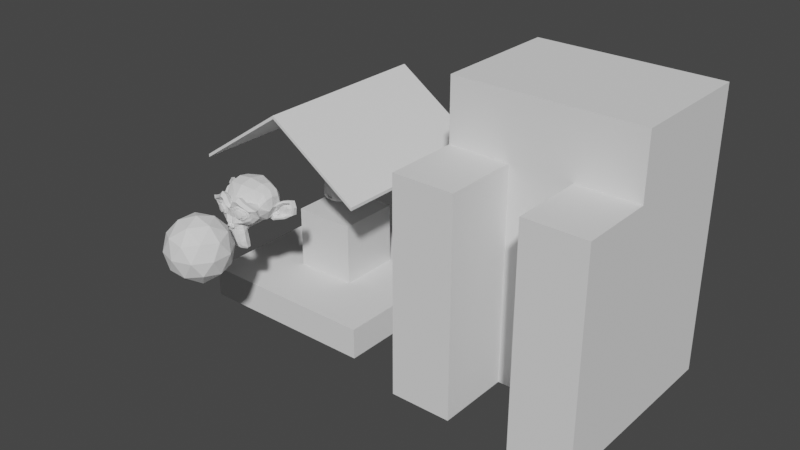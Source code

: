 # Source: untitled.blend  (saved by Blender 2.80.75; exported with 4.5.12 LTS)
import bpy
from mathutils import Matrix  # noqa: F401  (used for matrix-valued properties, if any)

bpy.ops.wm.read_factory_settings(use_empty=True)
scene = bpy.context.scene
scene.name = 'Scene'

# ---- collections
col_ifcproject_my_project = bpy.data.collections.new('IfcProject/My project'); scene.collection.children.link(col_ifcproject_my_project)
col_ifcsite_my_site = bpy.data.collections.new('IfcSite/My site'); col_ifcproject_my_project.children.link(col_ifcsite_my_site)
col_ifcbuilding_my_building = bpy.data.collections.new('IfcBuilding/My building'); col_ifcsite_my_site.children.link(col_ifcbuilding_my_building)
col_ifcbuildingstorey_ground_floor = bpy.data.collections.new('IfcBuildingStorey/Ground floor'); col_ifcbuilding_my_building.children.link(col_ifcbuildingstorey_ground_floor)
col_ifcbuildingstorey_level_1 = bpy.data.collections.new('IfcBuildingStorey/Level 1'); col_ifcbuilding_my_building.children.link(col_ifcbuildingstorey_level_1)
col_ifcbuildingstorey_level_2 = bpy.data.collections.new('IfcBuildingStorey/Level 2'); col_ifcbuilding_my_building.children.link(col_ifcbuildingstorey_level_2)
col_ifcbuilding_another_building = bpy.data.collections.new('IfcBuilding/Another building'); col_ifcsite_my_site.children.link(col_ifcbuilding_another_building)
col_ifctypeproduct = bpy.data.collections.new('IfcTypeProduct'); scene.collection.children.link(col_ifctypeproduct)

# ---- materials (node trees are filled in below, after node groups)
mat_material = bpy.data.materials.new('Material')
mat_material.alpha_threshold = 0.0
mat_material.use_transparent_shadow = False
mat_material.line_color = (0.0, 0.0, 0.0, 1.0)

# ---- material node trees
mat_material.use_nodes = True; mat_material.node_tree.nodes.clear()
_N = mat_material.node_tree.nodes; _L = mat_material.node_tree.links
n0 = _N.new('ShaderNodeOutputMaterial'); n0.name = 'Material Output'; n0.location = (300, 300)
n1 = _N.new('ShaderNodeBsdfPrincipled'); n1.name = 'Principled BSDF'; n1.location = (10, 300)
n1.distribution = 'GGX'
n1.subsurface_method = 'BURLEY'
n1.inputs[2].default_value = 0.4
n1.inputs[3].default_value = 1.45
n1.inputs[27].default_value = (0.0, 0.0, 0.0, 1.0)
n1.inputs[28].default_value = 1.0
_L.new(n1.outputs[0], n0.inputs[0])
n0.is_active_output = True

# ---- world
world_world = bpy.data.worlds.new('World'); scene.world = world_world
world_world.use_nodes = True; world_world.node_tree.nodes.clear()
_N = world_world.node_tree.nodes; _L = world_world.node_tree.links
n0 = _N.new('ShaderNodeOutputWorld'); n0.name = 'World Output'; n0.location = (300, 300)
n1 = _N.new('ShaderNodeBackground'); n1.name = 'Background'; n1.location = (10, 300)
n1.inputs[0].default_value = (0.05088, 0.05088, 0.05088, 1.0)
_L.new(n1.outputs[0], n0.inputs[0])
n0.is_active_output = True
world_world.color = (0.05088, 0.05088, 0.05088)
world_world.use_sun_shadow = False
world_world.sun_shadow_jitter_overblur = 0.0

# ---- meshes
me_cube = bpy.data.meshes.new('Cube')
me_cube.from_pydata([(1.0, 1.0, 1.0), (1.0, 1.0, -1.0), (1.0, -1.0, 1.0), (1.0, -1.0, -1.0), (-1.0, 1.0, 1.0), (-1.0, 1.0, -1.0), (-1.0, -1.0, 1.0), (-1.0, -1.0, -1.0)], [], [(0, 4, 6, 2), (3, 2, 6, 7), (7, 6, 4, 5), (5, 1, 3, 7), (1, 0, 2, 3), (5, 4, 0, 1)])
_uv = me_cube.uv_layers.new(name='UVMap')
_uv.uv.foreach_set('vector', [0.375, 0.0, 0.625, 0.0, 0.625, 0.25, 0.375, 0.25, 0.375, 0.25, 0.625, 0.25, 0.625, 0.5, 0.375, 0.5, 0.375, 0.5, 0.625, 0.5, 0.625, 0.75, 0.375, 0.75, 0.375, 0.75, 0.625, 0.75, 0.625, 1.0, 0.375, 1.0, 0.125, 0.5, 0.375, 0.5, 0.375, 0.75, 0.125, 0.75, 0.625, 0.5, 0.875, 0.5, 0.875, 0.75, 0.625, 0.75])
me_cube.materials.append(mat_material)
me_cube.use_remesh_preserve_volume = False
me_cube.use_remesh_preserve_attributes = False
me_cube.use_mirror_vertex_groups = False
me_cube.update()
me_plane = bpy.data.meshes.new('Plane')
me_plane.from_pydata([(-2.939, -2.939, -1.0), (2.939, -2.939, -1.0), (-2.939, 2.939, -1.0), (2.939, 2.939, -1.0), (-2.939, -2.939, -2.0), (2.939, -2.939, -2.0), (-2.939, 2.939, -2.0), (2.939, 2.939, -2.0)], [], [(0, 1, 3, 2), (4, 6, 7, 5), (2, 6, 4, 0), (3, 7, 6, 2), (0, 4, 5, 1), (1, 5, 7, 3)])
_uv = me_plane.uv_layers.new(name='UVMap')
_uv.uv.foreach_set('vector', [0.0, 0.0, 1.0, 0.0, 1.0, 1.0, 0.0, 1.0, 0.0, 0.0, 0.0, 1.0, 1.0, 1.0, 1.0, 0.0, 0.0, 1.0, 0.0, 1.0, 0.0, 0.0, 0.0, 0.0, 1.0, 1.0, 1.0, 1.0, 0.0, 1.0, 0.0, 1.0, 0.0, 0.0, 0.0, 0.0, 1.0, 0.0, 1.0, 0.0, 1.0, 0.0, 1.0, 0.0, 1.0, 1.0, 1.0, 1.0])
me_plane.use_remesh_preserve_volume = False
me_plane.use_remesh_preserve_attributes = False
me_plane.use_mirror_vertex_groups = False
me_plane.update()
me_suzanne = bpy.data.meshes.new('Suzanne')
me_suzanne.from_pydata([(0.4375, -0.7656, 2.589), (-0.4375, -0.7656, 2.589), (0.5, -0.6875, 2.519), (-0.5, -0.6875, 2.519), (0.5469, -0.5781, 2.48), (-0.5469, -0.5781, 2.48), (0.3516, -0.6172, 2.402), (-0.3516, -0.6172, 2.402), (0.3516, -0.7188, 2.456), (-0.3516, -0.7188, 2.456), (0.3516, -0.7812, 2.558), (-0.3516, -0.7812, 2.558), (0.2734, -0.7969, 2.589), (-0.2734, -0.7969, 2.589), (0.2031, -0.7422, 2.519), (-0.2031, -0.7422, 2.519), (0.1562, -0.6484, 2.48), (-0.1562, -0.6484, 2.48), (0.07812, -0.6562, 2.667), (-0.07812, -0.6562, 2.667), (0.1406, -0.7422, 2.667), (-0.1406, -0.7422, 2.667), (0.2422, -0.7969, 2.667), (-0.2422, -0.7969, 2.667), (0.2734, -0.7969, 2.753), (-0.2734, -0.7969, 2.753), (0.2031, -0.7422, 2.816), (-0.2031, -0.7422, 2.816), (0.1562, -0.6484, 2.863), (-0.1562, -0.6484, 2.863), (0.3516, -0.6172, 2.941), (-0.3516, -0.6172, 2.941), (0.3516, -0.7188, 2.878), (-0.3516, -0.7188, 2.878), (0.3516, -0.7812, 2.785), (-0.3516, -0.7812, 2.785), (0.4375, -0.7656, 2.753), (-0.4375, -0.7656, 2.753), (0.5, -0.6875, 2.816), (-0.5, -0.6875, 2.816), (0.5469, -0.5781, 2.863), (-0.5469, -0.5781, 2.863), (0.625, -0.5625, 2.667), (-0.625, -0.5625, 2.667), (0.5625, -0.6719, 2.667), (-0.5625, -0.6719, 2.667), (0.4688, -0.7578, 2.667), (-0.4688, -0.7578, 2.667), (0.4766, -0.7734, 2.667), (-0.4766, -0.7734, 2.667), (0.4453, -0.7812, 2.761), (-0.4453, -0.7812, 2.761), (0.3516, -0.8047, 2.8), (-0.3516, -0.8047, 2.8), (0.2656, -0.8203, 2.761), (-0.2656, -0.8203, 2.761), (0.2266, -0.8203, 2.667), (-0.2266, -0.8203, 2.667), (0.2656, -0.8203, 2.581), (-0.2656, -0.8203, 2.581), (0.3516, -0.8281, 2.667), (-0.3516, -0.8281, 2.667), (0.3516, -0.8047, 2.542), (-0.3516, -0.8047, 2.542), (0.4453, -0.7812, 2.581), (-0.4453, -0.7812, 2.581), (0.0, -0.7422, 2.855), (0.0, -0.8203, 2.777), (0.0, -0.7344, 1.745), (0.0, -0.7812, 2.105), (0.0, -0.7969, 2.238), (0.0, -0.7188, 1.652), (0.0, -0.6016, 2.831), (0.0, -0.5703, 2.995), (0.0, 0.5469, 3.324), (0.0, 0.8516, 2.988), (0.0, 0.8281, 2.495), (0.0, 0.3516, 2.042), (0.2031, -0.5625, 2.238), (-0.2031, -0.5625, 2.238), (0.3125, -0.5703, 1.988), (-0.3125, -0.5703, 1.988), (0.3516, -0.5703, 1.73), (-0.3516, -0.5703, 1.73), (0.3672, -0.5312, 1.535), (-0.3672, -0.5312, 1.535), (0.3281, -0.5234, 1.48), (-0.3281, -0.5234, 1.48), (0.1797, -0.5547, 1.456), (-0.1797, -0.5547, 1.456), (0.0, -0.5781, 1.441), (0.4375, -0.5312, 2.285), (-0.4375, -0.5312, 2.285), (0.6328, -0.5391, 2.386), (-0.6328, -0.5391, 2.386), (0.8281, -0.4453, 2.574), (-0.8281, -0.4453, 2.574), (0.8594, -0.5938, 2.855), (-0.8594, -0.5938, 2.855), (0.7109, -0.625, 2.91), (-0.7109, -0.625, 2.91), (0.4922, -0.6875, 3.027), (-0.4922, -0.6875, 3.027), (0.3203, -0.7344, 3.183), (-0.3203, -0.7344, 3.183), (0.1562, -0.7578, 3.144), (-0.1562, -0.7578, 3.144), (0.0625, -0.75, 2.917), (-0.0625, -0.75, 2.917), (0.1641, -0.7734, 2.839), (-0.1641, -0.7734, 2.839), (0.125, -0.7656, 2.73), (-0.125, -0.7656, 2.73), (0.2031, -0.7422, 2.519), (-0.2031, -0.7422, 2.519), (0.375, -0.7031, 2.441), (-0.375, -0.7031, 2.441), (0.4922, -0.6719, 2.488), (-0.4922, -0.6719, 2.488), (0.625, -0.6484, 2.613), (-0.625, -0.6484, 2.613), (0.6406, -0.6484, 2.722), (-0.6406, -0.6484, 2.722), (0.6016, -0.6641, 2.8), (-0.6016, -0.6641, 2.8), (0.4297, -0.7188, 2.863), (-0.4297, -0.7188, 2.863), (0.25, -0.7578, 2.894), (-0.25, -0.7578, 2.894), (0.0, -0.7344, 1.66), (0.1094, -0.7344, 1.706), (-0.1094, -0.7344, 1.706), (0.1172, -0.7109, 1.589), (-0.1172, -0.7109, 1.589), (0.0625, -0.6953, 1.542), (-0.0625, -0.6953, 1.542), (0.0, -0.6875, 1.535), (0.0, -0.75, 2.23), (0.0, -0.7422, 2.285), (0.1016, -0.7422, 2.277), (-0.1016, -0.7422, 2.277), (0.125, -0.75, 2.199), (-0.125, -0.75, 2.199), (0.08594, -0.7422, 2.136), (-0.08594, -0.7422, 2.136), (0.3984, -0.6719, 2.378), (-0.3984, -0.6719, 2.378), (0.6172, -0.625, 2.48), (-0.6172, -0.625, 2.48), (0.7266, -0.6016, 2.628), (-0.7266, -0.6016, 2.628), (0.7422, -0.6562, 2.8), (-0.7422, -0.6562, 2.8), (0.6875, -0.7266, 2.839), (-0.6875, -0.7266, 2.839), (0.4375, -0.7969, 2.972), (-0.4375, -0.7969, 2.972), (0.3125, -0.8359, 3.066), (-0.3125, -0.8359, 3.066), (0.2031, -0.8516, 3.042), (-0.2031, -0.8516, 3.042), (0.1016, -0.8438, 2.855), (-0.1016, -0.8438, 2.855), (0.125, -0.8125, 2.324), (-0.125, -0.8125, 2.324), (0.2109, -0.7109, 1.98), (-0.2109, -0.7109, 1.98), (0.25, -0.6875, 1.722), (-0.25, -0.6875, 1.722), (0.2656, -0.6641, 1.605), (-0.2656, -0.6641, 1.605), (0.2344, -0.6328, 1.511), (-0.2344, -0.6328, 1.511), (0.1641, -0.6328, 1.495), (-0.1641, -0.6328, 1.495), (0.0, -0.6406, 1.48), (0.0, -0.7266, 2.472), (0.0, -0.7656, 2.636), (0.3281, -0.7422, 2.902), (-0.3281, -0.7422, 2.902), (0.1641, -0.75, 2.566), (-0.1641, -0.75, 2.566), (0.1328, -0.7578, 2.636), (-0.1328, -0.7578, 2.636), (0.1172, -0.7344, 1.738), (-0.1172, -0.7344, 1.738), (0.07812, -0.75, 1.98), (-0.07812, -0.75, 1.98), (0.0, -0.75, 1.98), (0.0, -0.7422, 2.097), (0.09375, -0.7812, 2.152), (-0.09375, -0.7812, 2.152), (0.1328, -0.7969, 2.199), (-0.1328, -0.7969, 2.199), (0.1094, -0.7812, 2.292), (-0.1094, -0.7812, 2.292), (0.03906, -0.7812, 2.3), (-0.03906, -0.7812, 2.3), (0.0, -0.8281, 2.222), (0.04688, -0.8125, 2.277), (-0.04688, -0.8125, 2.277), (0.09375, -0.8125, 2.269), (-0.09375, -0.8125, 2.269), (0.1094, -0.8281, 2.199), (-0.1094, -0.8281, 2.199), (0.07812, -0.8047, 2.175), (-0.07812, -0.8047, 2.175), (0.0, -0.8047, 2.136), (0.2578, -0.5547, 2.113), (-0.2578, -0.5547, 2.113), (0.1641, -0.7109, 2.183), (-0.1641, -0.7109, 2.183), (0.1797, -0.7109, 2.113), (-0.1797, -0.7109, 2.113), (0.2344, -0.5547, 2.175), (-0.2344, -0.5547, 2.175), (0.0, -0.6875, 1.55), (0.04688, -0.6875, 1.558), (-0.04688, -0.6875, 1.558), (0.09375, -0.7109, 1.605), (-0.09375, -0.7109, 1.605), (0.09375, -0.7266, 1.683), (-0.09375, -0.7266, 1.683), (0.0, -0.6562, 1.644), (0.09375, -0.6641, 1.675), (-0.09375, -0.6641, 1.675), (0.09375, -0.6406, 1.613), (-0.09375, -0.6406, 1.613), (0.04688, -0.6328, 1.574), (-0.04688, -0.6328, 1.574), (0.0, -0.6328, 1.566), (0.1719, -0.7812, 2.644), (-0.1719, -0.7812, 2.644), (0.1875, -0.7734, 2.581), (-0.1875, -0.7734, 2.581), (0.3359, -0.7578, 2.855), (-0.3359, -0.7578, 2.855), (0.2734, -0.7734, 2.847), (-0.2734, -0.7734, 2.847), (0.4219, -0.7734, 2.824), (-0.4219, -0.7734, 2.824), (0.5625, -0.6953, 2.777), (-0.5625, -0.6953, 2.777), (0.5859, -0.6875, 2.714), (-0.5859, -0.6875, 2.714), (0.5781, -0.6797, 2.62), (-0.5781, -0.6797, 2.62), (0.4766, -0.7188, 2.527), (-0.4766, -0.7188, 2.527), (0.375, -0.7422, 2.488), (-0.375, -0.7422, 2.488), (0.2266, -0.7812, 2.535), (-0.2266, -0.7812, 2.535), (0.1797, -0.7812, 2.722), (-0.1797, -0.7812, 2.722), (0.2109, -0.7812, 2.8), (-0.2109, -0.7812, 2.8), (0.2344, -0.7578, 2.785), (-0.2344, -0.7578, 2.785), (0.1953, -0.7578, 2.722), (-0.1953, -0.7578, 2.722), (0.2422, -0.7578, 2.55), (-0.2422, -0.7578, 2.55), (0.375, -0.7266, 2.511), (-0.375, -0.7266, 2.511), (0.4609, -0.7031, 2.542), (-0.4609, -0.7031, 2.542), (0.5469, -0.6719, 2.636), (-0.5469, -0.6719, 2.636), (0.5547, -0.6719, 2.706), (-0.5547, -0.6719, 2.706), (0.5312, -0.6797, 2.761), (-0.5312, -0.6797, 2.761), (0.4141, -0.75, 2.816), (-0.4141, -0.75, 2.816), (0.2812, -0.7656, 2.824), (-0.2812, -0.7656, 2.824), (0.3359, -0.75, 2.831), (-0.3359, -0.75, 2.831), (0.2031, -0.75, 2.597), (-0.2031, -0.75, 2.597), (0.1953, -0.75, 2.652), (-0.1953, -0.75, 2.652), (0.1094, -0.6094, 2.886), (-0.1094, -0.6094, 2.886), (0.1953, -0.6172, 3.089), (-0.1953, -0.6172, 3.089), (0.3359, -0.5938, 3.113), (-0.3359, -0.5938, 3.113), (0.4844, -0.5547, 2.98), (-0.4844, -0.5547, 2.98), (0.6797, -0.4922, 2.878), (-0.6797, -0.4922, 2.878), (0.7969, -0.4609, 2.831), (-0.7969, -0.4609, 2.831), (0.7734, -0.375, 2.589), (-0.7734, -0.375, 2.589), (0.6016, -0.4141, 2.425), (-0.6016, -0.4141, 2.425), (0.4375, -0.4688, 2.331), (-0.4375, -0.4688, 2.331), (0.0, -0.2891, 3.324), (0.0, 0.07812, 3.41), (0.0, 0.6719, 2.23), (0.0, -0.1875, 1.964), (0.0, -0.4609, 1.449), (0.0, -0.3438, 1.62), (0.0, -0.3203, 1.855), (0.0, -0.2812, 1.941), (0.8516, -0.05469, 2.66), (-0.8516, -0.05469, 2.66), (0.8594, 0.04688, 2.745), (-0.8594, 0.04688, 2.745), (0.7734, 0.4375, 2.691), (-0.7734, 0.4375, 2.691), (0.4609, 0.7031, 2.863), (-0.4609, 0.7031, 2.863), (0.7344, -0.07031, 2.378), (-0.7344, -0.07031, 2.378), (0.5938, 0.1641, 2.3), (-0.5938, 0.1641, 2.3), (0.6406, 0.4297, 2.417), (-0.6406, 0.4297, 2.417), (0.3359, 0.6641, 2.48), (-0.3359, 0.6641, 2.48), (0.2344, -0.4062, 2.074), (-0.2344, -0.4062, 2.074), (0.1797, -0.2578, 2.011), (-0.1797, -0.2578, 2.011), (0.2891, -0.3828, 1.714), (-0.2891, -0.3828, 1.714), (0.25, -0.3906, 1.925), (-0.25, -0.3906, 1.925), (0.3281, -0.3984, 1.511), (-0.3281, -0.3984, 1.511), (0.1406, -0.3672, 1.667), (-0.1406, -0.3672, 1.667), (0.125, -0.3594, 1.886), (-0.125, -0.3594, 1.886), (0.1641, -0.4375, 1.48), (-0.1641, -0.4375, 1.48), (0.2188, -0.4297, 2.144), (-0.2188, -0.4297, 2.144), (0.2109, -0.4688, 2.199), (-0.2109, -0.4688, 2.199), (0.2031, -0.5, 2.253), (-0.2031, -0.5, 2.253), (0.2109, -0.1641, 2.035), (-0.2109, -0.1641, 2.035), (0.2969, 0.2656, 2.113), (-0.2969, 0.2656, 2.113), (0.3438, 0.5391, 2.277), (-0.3438, 0.5391, 2.277), (0.4531, 0.3828, 3.292), (-0.4531, 0.3828, 3.292), (0.4531, 0.07031, 3.355), (-0.4531, 0.07031, 3.355), (0.4531, -0.2344, 3.277), (-0.4531, -0.2344, 3.277), (0.4609, -0.4297, 2.949), (-0.4609, -0.4297, 2.949), (0.7266, -0.3359, 2.831), (-0.7266, -0.3359, 2.831), (0.6328, -0.2812, 2.878), (-0.6328, -0.2812, 2.878), (0.6406, -0.05469, 3.128), (-0.6406, -0.05469, 3.128), (0.7969, -0.125, 2.988), (-0.7969, -0.125, 2.988), (0.7969, 0.1172, 3.042), (-0.7969, 0.1172, 3.042), (0.6406, 0.1953, 3.175), (-0.6406, 0.1953, 3.175), (0.6406, 0.4453, 3.105), (-0.6406, 0.4453, 3.105), (0.7969, 0.3594, 2.964), (-0.7969, 0.3594, 2.964), (0.6172, 0.5859, 2.753), (-0.6172, 0.5859, 2.753), (0.4844, 0.5469, 2.449), (-0.4844, 0.5469, 2.449), (0.8203, 0.2031, 2.753), (-0.8203, 0.2031, 2.753), (0.4062, -0.1484, 2.253), (-0.4062, -0.1484, 2.253), (0.4297, 0.2109, 2.23), (-0.4297, 0.2109, 2.23), (0.8906, 0.2344, 2.831), (-0.8906, 0.2344, 2.831), (0.7734, 0.125, 2.285), (-0.7734, 0.125, 2.285), (1.039, 0.3281, 2.324), (-1.039, 0.3281, 2.324), (1.281, 0.4297, 2.48), (-1.281, 0.4297, 2.48), (1.352, 0.4219, 2.745), (-1.352, 0.4219, 2.745), (1.234, 0.4219, 2.933), (-1.234, 0.4219, 2.933), (1.023, 0.3125, 2.902), (-1.023, 0.3125, 2.902), (1.016, 0.2891, 2.839), (-1.016, 0.2891, 2.839), (1.188, 0.3906, 2.863), (-1.188, 0.3906, 2.863), (1.266, 0.4062, 2.714), (-1.266, 0.4062, 2.714), (1.211, 0.4062, 2.503), (-1.211, 0.4062, 2.503), (1.031, 0.3047, 2.386), (-1.031, 0.3047, 2.386), (0.8281, 0.1328, 2.355), (-0.8281, 0.1328, 2.355), (0.9219, 0.2188, 2.785), (-0.9219, 0.2188, 2.785), (0.9453, 0.2891, 2.73), (-0.9453, 0.2891, 2.73), (0.8828, 0.2109, 2.402), (-0.8828, 0.2109, 2.402), (1.039, 0.3672, 2.425), (-1.039, 0.3672, 2.425), (1.188, 0.4453, 2.519), (-1.188, 0.4453, 2.519), (1.234, 0.4453, 2.675), (-1.234, 0.4453, 2.675), (1.172, 0.4375, 2.785), (-1.172, 0.4375, 2.785), (1.023, 0.3594, 2.769), (-1.023, 0.3594, 2.769), (0.8438, 0.2109, 2.714), (-0.8438, 0.2109, 2.714), (0.8359, 0.2734, 2.597), (-0.8359, 0.2734, 2.597), (0.7578, 0.2734, 2.519), (-0.7578, 0.2734, 2.519), (0.8203, 0.2734, 2.511), (-0.8203, 0.2734, 2.511), (0.8438, 0.2734, 2.441), (-0.8438, 0.2734, 2.441), (0.8125, 0.2734, 2.41), (-0.8125, 0.2734, 2.41), (0.7266, 0.07031, 2.425), (-0.7266, 0.07031, 2.425), (0.7188, 0.1719, 2.402), (-0.7188, 0.1719, 2.402), (0.7188, 0.1875, 2.464), (-0.7188, 0.1875, 2.464), (0.7969, 0.2109, 2.628), (-0.7969, 0.2109, 2.628), (0.8906, 0.2656, 2.667), (-0.8906, 0.2656, 2.667), (0.8906, 0.3203, 2.66), (-0.8906, 0.3203, 2.66), (0.8125, 0.3203, 2.41), (-0.8125, 0.3203, 2.41), (0.8516, 0.3203, 2.441), (-0.8516, 0.3203, 2.441), (0.8281, 0.3203, 2.503), (-0.8281, 0.3203, 2.503), (0.7656, 0.3203, 2.519), (-0.7656, 0.3203, 2.519), (0.8438, 0.3203, 2.597), (-0.8438, 0.3203, 2.597), (1.039, 0.4141, 2.753), (-1.039, 0.4141, 2.753), (1.188, 0.4844, 2.769), (-1.188, 0.4844, 2.769), (1.258, 0.4922, 2.667), (-1.258, 0.4922, 2.667), (1.211, 0.4844, 2.511), (-1.211, 0.4844, 2.511), (1.047, 0.4219, 2.425), (-1.047, 0.4219, 2.425), (0.8828, 0.2656, 2.41), (-0.8828, 0.2656, 2.41), (0.9531, 0.3438, 2.714), (-0.9531, 0.3438, 2.714), (0.8906, 0.3281, 2.535), (-0.8906, 0.3281, 2.535), (0.9375, 0.3359, 2.488), (-0.9375, 0.3359, 2.488), (1.0, 0.3672, 2.55), (-1.0, 0.3672, 2.55), (0.9609, 0.3516, 2.597), (-0.9609, 0.3516, 2.597), (1.016, 0.375, 2.66), (-1.016, 0.375, 2.66), (1.055, 0.3828, 2.613), (-1.055, 0.3828, 2.613), (1.109, 0.3906, 2.636), (-1.109, 0.3906, 2.636), (1.086, 0.3906, 2.699), (-1.086, 0.3906, 2.699), (1.023, 0.4844, 2.863), (-1.023, 0.4844, 2.863), (1.25, 0.5469, 2.894), (-1.25, 0.5469, 2.894), (1.367, 0.5, 2.722), (-1.367, 0.5, 2.722), (1.312, 0.5312, 2.48), (-1.312, 0.5312, 2.48), (1.039, 0.4922, 2.339), (-1.039, 0.4922, 2.339), (0.7891, 0.3281, 2.3), (-0.7891, 0.3281, 2.3), (0.8594, 0.3828, 2.808), (-0.8594, 0.3828, 2.808)], [], [(46, 0, 2, 44), (3, 1, 47, 45), (44, 2, 4, 42), (5, 3, 45, 43), (2, 8, 6, 4), (7, 9, 3, 5), (0, 10, 8, 2), (9, 11, 1, 3), (10, 12, 14, 8), (15, 13, 11, 9), (8, 14, 16, 6), (17, 15, 9, 7), (14, 20, 18, 16), (19, 21, 15, 17), (12, 22, 20, 14), (21, 23, 13, 15), (22, 24, 26, 20), (27, 25, 23, 21), (20, 26, 28, 18), (29, 27, 21, 19), (26, 32, 30, 28), (31, 33, 27, 29), (24, 34, 32, 26), (33, 35, 25, 27), (34, 36, 38, 32), (39, 37, 35, 33), (32, 38, 40, 30), (41, 39, 33, 31), (38, 44, 42, 40), (43, 45, 39, 41), (36, 46, 44, 38), (45, 47, 37, 39), (46, 36, 50, 48), (51, 37, 47, 49), (36, 34, 52, 50), (53, 35, 37, 51), (34, 24, 54, 52), (55, 25, 35, 53), (24, 22, 56, 54), (57, 23, 25, 55), (22, 12, 58, 56), (59, 13, 23, 57), (12, 10, 62, 58), (63, 11, 13, 59), (10, 0, 64, 62), (65, 1, 11, 63), (0, 46, 48, 64), (49, 47, 1, 65), (60, 64, 48), (49, 65, 61), (62, 64, 60), (61, 65, 63), (60, 58, 62), (63, 59, 61), (60, 56, 58), (59, 57, 61), (60, 54, 56), (57, 55, 61), (60, 52, 54), (55, 53, 61), (60, 50, 52), (53, 51, 61), (60, 48, 50), (51, 49, 61), (88, 173, 175, 90), (175, 174, 89, 90), (86, 171, 173, 88), (174, 172, 87, 89), (84, 169, 171, 86), (172, 170, 85, 87), (82, 167, 169, 84), (170, 168, 83, 85), (80, 165, 167, 82), (168, 166, 81, 83), (78, 91, 145, 163), (146, 92, 79, 164), (91, 93, 147, 145), (148, 94, 92, 146), (93, 95, 149, 147), (150, 96, 94, 148), (95, 97, 151, 149), (152, 98, 96, 150), (97, 99, 153, 151), (154, 100, 98, 152), (99, 101, 155, 153), (156, 102, 100, 154), (101, 103, 157, 155), (158, 104, 102, 156), (103, 105, 159, 157), (160, 106, 104, 158), (105, 107, 161, 159), (162, 108, 106, 160), (107, 66, 67, 161), (67, 66, 108, 162), (109, 127, 159, 161), (160, 128, 110, 162), (127, 178, 157, 159), (158, 179, 128, 160), (125, 155, 157, 178), (158, 156, 126, 179), (123, 153, 155, 125), (156, 154, 124, 126), (121, 151, 153, 123), (154, 152, 122, 124), (119, 149, 151, 121), (152, 150, 120, 122), (117, 147, 149, 119), (150, 148, 118, 120), (115, 145, 147, 117), (148, 146, 116, 118), (113, 163, 145, 115), (146, 164, 114, 116), (113, 180, 176, 163), (176, 181, 114, 164), (109, 161, 67, 111), (67, 162, 110, 112), (111, 67, 177, 182), (177, 67, 112, 183), (176, 180, 182, 177), (183, 181, 176, 177), (134, 136, 175, 173), (175, 136, 135, 174), (132, 134, 173, 171), (174, 135, 133, 172), (130, 132, 171, 169), (172, 133, 131, 170), (165, 186, 184, 167), (185, 187, 166, 168), (130, 169, 167, 184), (168, 170, 131, 185), (143, 189, 188, 186), (188, 189, 144, 187), (184, 186, 188, 68), (188, 187, 185, 68), (129, 130, 184, 68), (185, 131, 129, 68), (141, 192, 190, 143), (191, 193, 142, 144), (139, 194, 192, 141), (193, 195, 140, 142), (138, 196, 194, 139), (195, 197, 138, 140), (137, 70, 196, 138), (197, 70, 137, 138), (189, 143, 190, 69), (191, 144, 189, 69), (69, 190, 205, 207), (206, 191, 69, 207), (70, 198, 199, 196), (200, 198, 70, 197), (196, 199, 201, 194), (202, 200, 197, 195), (194, 201, 203, 192), (204, 202, 195, 193), (192, 203, 205, 190), (206, 204, 193, 191), (198, 203, 201, 199), (202, 204, 198, 200), (198, 207, 205, 203), (206, 207, 198, 204), (138, 139, 163, 176), (164, 140, 138, 176), (139, 141, 210, 163), (211, 142, 140, 164), (141, 143, 212, 210), (213, 144, 142, 211), (143, 186, 165, 212), (166, 187, 144, 213), (80, 208, 212, 165), (213, 209, 81, 166), (208, 214, 210, 212), (211, 215, 209, 213), (78, 163, 210, 214), (211, 164, 79, 215), (130, 129, 71, 221), (71, 129, 131, 222), (132, 130, 221, 219), (222, 131, 133, 220), (134, 132, 219, 217), (220, 133, 135, 218), (136, 134, 217, 216), (218, 135, 136, 216), (216, 217, 228, 230), (229, 218, 216, 230), (217, 219, 226, 228), (227, 220, 218, 229), (219, 221, 224, 226), (225, 222, 220, 227), (221, 71, 223, 224), (223, 71, 222, 225), (223, 230, 228, 224), (229, 230, 223, 225), (224, 228, 226), (227, 229, 225), (182, 180, 233, 231), (234, 181, 183, 232), (111, 182, 231, 253), (232, 183, 112, 254), (109, 111, 253, 255), (254, 112, 110, 256), (180, 113, 251, 233), (252, 114, 181, 234), (113, 115, 249, 251), (250, 116, 114, 252), (115, 117, 247, 249), (248, 118, 116, 250), (117, 119, 245, 247), (246, 120, 118, 248), (119, 121, 243, 245), (244, 122, 120, 246), (121, 123, 241, 243), (242, 124, 122, 244), (123, 125, 239, 241), (240, 126, 124, 242), (125, 178, 235, 239), (236, 179, 126, 240), (178, 127, 237, 235), (238, 128, 179, 236), (127, 109, 255, 237), (256, 110, 128, 238), (237, 255, 257, 275), (258, 256, 238, 276), (235, 237, 275, 277), (276, 238, 236, 278), (239, 235, 277, 273), (278, 236, 240, 274), (241, 239, 273, 271), (274, 240, 242, 272), (243, 241, 271, 269), (272, 242, 244, 270), (245, 243, 269, 267), (270, 244, 246, 268), (247, 245, 267, 265), (268, 246, 248, 266), (249, 247, 265, 263), (266, 248, 250, 264), (251, 249, 263, 261), (264, 250, 252, 262), (233, 251, 261, 279), (262, 252, 234, 280), (255, 253, 259, 257), (260, 254, 256, 258), (253, 231, 281, 259), (282, 232, 254, 260), (231, 233, 279, 281), (280, 234, 232, 282), (66, 107, 283, 72), (284, 108, 66, 72), (107, 105, 285, 283), (286, 106, 108, 284), (105, 103, 287, 285), (288, 104, 106, 286), (103, 101, 289, 287), (290, 102, 104, 288), (101, 99, 291, 289), (292, 100, 102, 290), (99, 97, 293, 291), (294, 98, 100, 292), (97, 95, 295, 293), (296, 96, 98, 294), (95, 93, 297, 295), (298, 94, 96, 296), (93, 91, 299, 297), (300, 92, 94, 298), (307, 308, 327, 337), (328, 308, 307, 338), (306, 307, 337, 335), (338, 307, 306, 336), (305, 306, 335, 339), (336, 306, 305, 340), (88, 90, 305, 339), (305, 90, 89, 340), (86, 88, 339, 333), (340, 89, 87, 334), (84, 86, 333, 329), (334, 87, 85, 330), (82, 84, 329, 331), (330, 85, 83, 332), (329, 335, 337, 331), (338, 336, 330, 332), (329, 333, 339, 335), (340, 334, 330, 336), (325, 331, 337, 327), (338, 332, 326, 328), (80, 82, 331, 325), (332, 83, 81, 326), (208, 341, 343, 214), (344, 342, 209, 215), (80, 325, 341, 208), (342, 326, 81, 209), (78, 214, 343, 345), (344, 215, 79, 346), (78, 345, 299, 91), (300, 346, 79, 92), (76, 323, 351, 303), (352, 324, 76, 303), (303, 351, 349, 77), (350, 352, 303, 77), (77, 349, 347, 304), (348, 350, 77, 304), (304, 347, 327, 308), (328, 348, 304, 308), (325, 327, 347, 341), (348, 328, 326, 342), (295, 297, 317, 309), (318, 298, 296, 310), (75, 315, 323, 76), (324, 316, 75, 76), (301, 357, 355, 302), (356, 358, 301, 302), (302, 355, 353, 74), (354, 356, 302, 74), (74, 353, 315, 75), (316, 354, 74, 75), (291, 293, 361, 363), (362, 294, 292, 364), (363, 361, 367, 365), (368, 362, 364, 366), (365, 367, 369, 371), (370, 368, 366, 372), (371, 369, 375, 373), (376, 370, 372, 374), (313, 377, 373, 375), (374, 378, 314, 376), (315, 353, 373, 377), (374, 354, 316, 378), (353, 355, 371, 373), (372, 356, 354, 374), (355, 357, 365, 371), (366, 358, 356, 372), (357, 359, 363, 365), (364, 360, 358, 366), (289, 291, 363, 359), (364, 292, 290, 360), (73, 359, 357, 301), (358, 360, 73, 301), (283, 285, 287, 289), (288, 286, 284, 290), (283, 289, 359, 73), (360, 290, 284, 73), (72, 283, 73), (73, 284, 72), (293, 295, 309, 361), (310, 296, 294, 362), (309, 311, 367, 361), (368, 312, 310, 362), (311, 381, 369, 367), (370, 382, 312, 368), (313, 375, 369, 381), (370, 376, 314, 382), (347, 349, 385, 383), (386, 350, 348, 384), (317, 383, 385, 319), (386, 384, 318, 320), (297, 299, 383, 317), (384, 300, 298, 318), (299, 343, 341, 383), (342, 344, 300, 384), (341, 347, 383), (384, 348, 342), (299, 345, 343), (344, 346, 300), (313, 321, 379, 377), (380, 322, 314, 378), (315, 377, 379, 323), (380, 378, 316, 324), (319, 385, 379, 321), (380, 386, 320, 322), (349, 351, 379, 385), (380, 352, 350, 386), (323, 379, 351), (352, 380, 324), (399, 387, 413, 401), (414, 388, 400, 402), (399, 401, 403, 397), (404, 402, 400, 398), (397, 403, 405, 395), (406, 404, 398, 396), (395, 405, 407, 393), (408, 406, 396, 394), (393, 407, 409, 391), (410, 408, 394, 392), (391, 409, 411, 389), (412, 410, 392, 390), (409, 419, 417, 411), (418, 420, 410, 412), (407, 421, 419, 409), (420, 422, 408, 410), (405, 423, 421, 407), (422, 424, 406, 408), (403, 425, 423, 405), (424, 426, 404, 406), (401, 427, 425, 403), (426, 428, 402, 404), (401, 413, 415, 427), (416, 414, 402, 428), (317, 319, 443, 441), (444, 320, 318, 442), (319, 389, 411, 443), (412, 390, 320, 444), (309, 317, 441, 311), (442, 318, 310, 312), (381, 429, 413, 387), (414, 430, 382, 388), (411, 417, 439, 443), (440, 418, 412, 444), (437, 445, 443, 439), (444, 446, 438, 440), (433, 445, 437, 435), (438, 446, 434, 436), (431, 447, 445, 433), (446, 448, 432, 434), (429, 447, 431, 449), (432, 448, 430, 450), (413, 429, 449, 415), (450, 430, 414, 416), (311, 447, 429, 381), (430, 448, 312, 382), (311, 441, 445, 447), (446, 442, 312, 448), (441, 443, 445), (446, 444, 442), (415, 449, 451, 475), (452, 450, 416, 476), (449, 431, 461, 451), (462, 432, 450, 452), (431, 433, 459, 461), (460, 434, 432, 462), (433, 435, 457, 459), (458, 436, 434, 460), (435, 437, 455, 457), (456, 438, 436, 458), (437, 439, 453, 455), (454, 440, 438, 456), (439, 417, 473, 453), (474, 418, 440, 454), (427, 415, 475, 463), (476, 416, 428, 464), (425, 427, 463, 465), (464, 428, 426, 466), (423, 425, 465, 467), (466, 426, 424, 468), (421, 423, 467, 469), (468, 424, 422, 470), (419, 421, 469, 471), (470, 422, 420, 472), (417, 419, 471, 473), (472, 420, 418, 474), (457, 455, 479, 477), (480, 456, 458, 478), (477, 479, 481, 483), (482, 480, 478, 484), (483, 481, 487, 485), (488, 482, 484, 486), (485, 487, 489, 491), (490, 488, 486, 492), (463, 475, 485, 491), (486, 476, 464, 492), (451, 483, 485, 475), (486, 484, 452, 476), (451, 461, 477, 483), (478, 462, 452, 484), (457, 477, 461, 459), (462, 478, 458, 460), (453, 473, 479, 455), (480, 474, 454, 456), (471, 481, 479, 473), (480, 482, 472, 474), (469, 487, 481, 471), (482, 488, 470, 472), (467, 489, 487, 469), (488, 490, 468, 470), (465, 491, 489, 467), (490, 492, 466, 468), (463, 491, 465), (466, 492, 464), (391, 389, 503, 501), (504, 390, 392, 502), (393, 391, 501, 499), (502, 392, 394, 500), (395, 393, 499, 497), (500, 394, 396, 498), (397, 395, 497, 495), (498, 396, 398, 496), (399, 397, 495, 493), (496, 398, 400, 494), (387, 399, 493, 505), (494, 400, 388, 506), (493, 501, 503, 505), (504, 502, 494, 506), (493, 495, 499, 501), (500, 496, 494, 502), (495, 497, 499), (500, 498, 496), (313, 381, 387, 505), (388, 382, 314, 506), (313, 505, 503, 321), (504, 506, 314, 322), (319, 321, 503, 389), (504, 322, 320, 390)])
_uv = me_suzanne.uv_layers.new(name='UVMap')
_uv.uv.foreach_set('vector', [0.891, 0.5901, 0.8706, 0.5896, 0.8601, 0.5601, 0.9046, 0.5594, 0.8562, 0.8505, 0.8681, 0.8215, 0.8884, 0.822, 0.9006, 0.8532, 0.9046, 0.5594, 0.8601, 0.5601, 0.853, 0.5216, 0.9202, 0.5245, 0.8475, 0.8887, 0.8562, 0.8505, 0.9006, 0.8532, 0.9147, 0.8887, 0.8601, 0.5601, 0.8289, 0.5908, 0.7985, 0.5695, 0.853, 0.5216, 0.7951, 0.8384, 0.8264, 0.8185, 0.8562, 0.8505, 0.8475, 0.8887, 0.8706, 0.5896, 0.8544, 0.6048, 0.8289, 0.5908, 0.8601, 0.5601, 0.8264, 0.8185, 0.8525, 0.8057, 0.8681, 0.8215, 0.8562, 0.8505, 0.8544, 0.6048, 0.8541, 0.6255, 0.8282, 0.6334, 0.8289, 0.5908, 0.8276, 0.776, 0.8532, 0.785, 0.8525, 0.8057, 0.8264, 0.8185, 0.8289, 0.5908, 0.8282, 0.6334, 0.791, 0.6454, 0.7985, 0.5695, 0.791, 0.7622, 0.8276, 0.776, 0.8264, 0.8185, 0.7951, 0.8384, 0.8282, 0.6334, 0.8552, 0.6685, 0.8424, 0.7025, 0.791, 0.6454, 0.8448, 0.7075, 0.8561, 0.742, 0.8276, 0.776, 0.791, 0.7622, 0.8541, 0.6255, 0.8675, 0.6423, 0.8552, 0.6685, 0.8282, 0.6334, 0.8561, 0.742, 0.8673, 0.7688, 0.8532, 0.785, 0.8276, 0.776, 0.8675, 0.6423, 0.8905, 0.6419, 0.9004, 0.667, 0.8552, 0.6685, 0.9012, 0.7456, 0.8902, 0.7702, 0.8673, 0.7688, 0.8561, 0.742, 0.8552, 0.6685, 0.9004, 0.667, 0.9189, 0.6997, 0.8424, 0.7025, 0.9212, 0.7137, 0.9012, 0.7456, 0.8561, 0.742, 0.8448, 0.7075, 0.9004, 0.667, 0.9319, 0.6368, 0.9684, 0.6453, 0.9189, 0.6997, 0.9682, 0.7702, 0.9314, 0.7771, 0.9012, 0.7456, 0.9212, 0.7137, 0.8905, 0.6419, 0.9059, 0.6279, 0.9319, 0.6368, 0.9004, 0.667, 0.9314, 0.7771, 0.905, 0.7849, 0.8902, 0.7702, 0.9012, 0.7456, 0.9059, 0.6279, 0.9062, 0.6057, 0.9337, 0.593, 0.9319, 0.6368, 0.9312, 0.8209, 0.9044, 0.807, 0.905, 0.7849, 0.9314, 0.7771, 0.9319, 0.6368, 0.9337, 0.593, 0.9684, 0.5738, 0.9684, 0.6453, 0.965, 0.8417, 0.9312, 0.8209, 0.9314, 0.7771, 0.9682, 0.7702, 0.9337, 0.593, 0.9046, 0.5594, 0.9202, 0.5245, 0.9684, 0.5738, 0.9147, 0.8887, 0.9006, 0.8532, 0.9312, 0.8209, 0.965, 0.8417, 0.9062, 0.6057, 0.891, 0.5901, 0.9046, 0.5594, 0.9337, 0.593, 0.9006, 0.8532, 0.8884, 0.822, 0.9044, 0.807, 0.9312, 0.8209, 0.891, 0.5901, 0.9062, 0.6057, 0.9024, 0.6079, 0.8896, 0.5933, 0.9006, 0.8047, 0.9044, 0.807, 0.8884, 0.822, 0.8872, 0.8187, 0.9062, 0.6057, 0.9059, 0.6279, 0.8998, 0.6263, 0.9024, 0.6079, 0.8988, 0.7862, 0.905, 0.7849, 0.9044, 0.807, 0.9006, 0.8047, 0.9059, 0.6279, 0.8905, 0.6419, 0.8878, 0.6365, 0.8998, 0.6263, 0.8874, 0.7754, 0.8902, 0.7702, 0.905, 0.7849, 0.8988, 0.7862, 0.8905, 0.6419, 0.8675, 0.6423, 0.8709, 0.6352, 0.8878, 0.6365, 0.8704, 0.776, 0.8673, 0.7688, 0.8902, 0.7702, 0.8874, 0.7754, 0.8675, 0.6423, 0.8541, 0.6255, 0.8599, 0.6239, 0.8709, 0.6352, 0.8589, 0.7868, 0.8532, 0.785, 0.8673, 0.7688, 0.8704, 0.776, 0.8541, 0.6255, 0.8544, 0.6048, 0.8597, 0.6082, 0.8599, 0.6239, 0.8579, 0.8025, 0.8525, 0.8057, 0.8532, 0.785, 0.8589, 0.7868, 0.8544, 0.6048, 0.8706, 0.5896, 0.8717, 0.594, 0.8597, 0.6082, 0.8693, 0.8172, 0.8681, 0.8215, 0.8525, 0.8057, 0.8579, 0.8025, 0.8706, 0.5896, 0.891, 0.5901, 0.8896, 0.5933, 0.8717, 0.594, 0.8872, 0.8187, 0.8884, 0.822, 0.8681, 0.8215, 0.8693, 0.8172, 0.8794, 0.6165, 0.8717, 0.594, 0.8896, 0.5933, 0.8872, 0.8187, 0.8693, 0.8172, 0.878, 0.7951, 0.8597, 0.6082, 0.8717, 0.594, 0.8794, 0.6165, 0.878, 0.7951, 0.8693, 0.8172, 0.8579, 0.8025, 0.8794, 0.6165, 0.8599, 0.6239, 0.8597, 0.6082, 0.8579, 0.8025, 0.8589, 0.7868, 0.878, 0.7951, 0.8794, 0.6165, 0.8709, 0.6352, 0.8599, 0.6239, 0.8589, 0.7868, 0.8704, 0.776, 0.878, 0.7951, 0.8794, 0.6165, 0.8878, 0.6365, 0.8709, 0.6352, 0.8704, 0.776, 0.8874, 0.7754, 0.878, 0.7951, 0.8794, 0.6165, 0.8998, 0.6263, 0.8878, 0.6365, 0.8874, 0.7754, 0.8988, 0.7862, 0.878, 0.7951, 0.8794, 0.6165, 0.9024, 0.6079, 0.8998, 0.6263, 0.8988, 0.7862, 0.9006, 0.8047, 0.878, 0.7951, 0.8794, 0.6165, 0.8896, 0.5933, 0.9024, 0.6079, 0.9006, 0.8047, 0.8872, 0.8187, 0.878, 0.7951, 0.5403, 0.05381, 0.5364, 0.06207, 0.5189, 0.05968, 0.5189, 0.05029, 0.5189, 0.05968, 0.5015, 0.06204, 0.4976, 0.05377, 0.5189, 0.05029, 0.5519, 0.05834, 0.5428, 0.06409, 0.5364, 0.06207, 0.5403, 0.05381, 0.5015, 0.06204, 0.4951, 0.06405, 0.486, 0.05827, 0.4976, 0.05377, 0.5551, 0.0619, 0.5463, 0.07267, 0.5428, 0.06409, 0.5519, 0.05834, 0.4951, 0.06405, 0.4916, 0.07262, 0.4828, 0.06183, 0.486, 0.05827, 0.5638, 0.07659, 0.5483, 0.08489, 0.5463, 0.07267, 0.5551, 0.0619, 0.4916, 0.07262, 0.4895, 0.08486, 0.474, 0.07651, 0.4828, 0.06183, 0.5831, 0.1085, 0.5556, 0.1217, 0.5483, 0.08489, 0.5638, 0.07659, 0.4895, 0.08486, 0.4822, 0.1218, 0.4545, 0.1085, 0.474, 0.07651, 0.6055, 0.1651, 0.6474, 0.2005, 0.6215, 0.2278, 0.5531, 0.2096, 0.4165, 0.2295, 0.3897, 0.2019, 0.432, 0.1656, 0.4853, 0.2101, 0.6474, 0.2005, 0.6764, 0.2332, 0.6648, 0.2532, 0.6215, 0.2278, 0.3727, 0.2564, 0.3603, 0.2359, 0.3897, 0.2019, 0.4165, 0.2295, 0.6764, 0.2332, 0.7153, 0.2654, 0.6839, 0.28, 0.6648, 0.2532, 0.3537, 0.2846, 0.3205, 0.2703, 0.3603, 0.2359, 0.3727, 0.2564, 0.7153, 0.2654, 0.7073, 0.3101, 0.6875, 0.3115, 0.6839, 0.28, 0.3512, 0.3174, 0.3307, 0.3169, 0.3205, 0.2703, 0.3537, 0.2846, 0.7073, 0.3101, 0.6974, 0.3327, 0.6768, 0.3239, 0.6875, 0.3115, 0.3627, 0.3297, 0.342, 0.3397, 0.3307, 0.3169, 0.3512, 0.3174, 0.6974, 0.3327, 0.6628, 0.3725, 0.6391, 0.3573, 0.6768, 0.3239, 0.4028, 0.3621, 0.3793, 0.3787, 0.342, 0.3397, 0.3627, 0.3297, 0.6628, 0.3725, 0.6268, 0.3958, 0.6183, 0.3752, 0.6391, 0.3573, 0.4246, 0.3793, 0.4169, 0.4006, 0.3793, 0.3787, 0.4028, 0.3621, 0.6268, 0.3958, 0.6048, 0.3978, 0.6008, 0.3779, 0.6183, 0.3752, 0.4424, 0.3812, 0.4393, 0.4015, 0.4169, 0.4006, 0.4246, 0.3793, 0.6048, 0.3978, 0.5531, 0.3905, 0.5597, 0.357, 0.6008, 0.3779, 0.4829, 0.3585, 0.4909, 0.3919, 0.4393, 0.4015, 0.4424, 0.3812, 0.5531, 0.3905, 0.5219, 0.386, 0.5211, 0.3439, 0.5597, 0.357, 0.5211, 0.3439, 0.5219, 0.386, 0.4909, 0.3919, 0.4829, 0.3585, 0.5773, 0.3402, 0.5998, 0.3448, 0.6008, 0.3779, 0.5597, 0.357, 0.4424, 0.3812, 0.442, 0.3478, 0.4646, 0.3422, 0.4829, 0.3585, 0.5998, 0.3448, 0.6155, 0.342, 0.6183, 0.3752, 0.6008, 0.3779, 0.4246, 0.3793, 0.426, 0.3456, 0.442, 0.3478, 0.4424, 0.3812, 0.6345, 0.3323, 0.6391, 0.3573, 0.6183, 0.3752, 0.6155, 0.342, 0.4246, 0.3793, 0.4028, 0.3621, 0.4064, 0.3365, 0.426, 0.3456, 0.6624, 0.3128, 0.6768, 0.3239, 0.6391, 0.3573, 0.6345, 0.3323, 0.4028, 0.3621, 0.3627, 0.3297, 0.3771, 0.3177, 0.4064, 0.3365, 0.6684, 0.298, 0.6875, 0.3115, 0.6768, 0.3239, 0.6624, 0.3128, 0.3627, 0.3297, 0.3512, 0.3174, 0.3703, 0.3026, 0.3771, 0.3177, 0.6641, 0.2779, 0.6839, 0.28, 0.6875, 0.3115, 0.6684, 0.298, 0.3512, 0.3174, 0.3537, 0.2846, 0.3741, 0.2818, 0.3703, 0.3026, 0.6392, 0.253, 0.6648, 0.2532, 0.6839, 0.28, 0.6641, 0.2779, 0.3537, 0.2846, 0.3727, 0.2564, 0.3989, 0.2556, 0.3741, 0.2818, 0.614, 0.2427, 0.6215, 0.2278, 0.6648, 0.2532, 0.6392, 0.253, 0.3727, 0.2564, 0.4165, 0.2295, 0.4245, 0.2445, 0.3989, 0.2556, 0.5729, 0.2586, 0.5531, 0.2096, 0.6215, 0.2278, 0.614, 0.2427, 0.4165, 0.2295, 0.4853, 0.2101, 0.4664, 0.2597, 0.4245, 0.2445, 0.5729, 0.2586, 0.5639, 0.272, 0.5198, 0.2489, 0.5531, 0.2096, 0.5198, 0.2489, 0.4759, 0.2731, 0.4664, 0.2597, 0.4853, 0.2101, 0.5773, 0.3402, 0.5597, 0.357, 0.5211, 0.3439, 0.5585, 0.3166, 0.5211, 0.3439, 0.4829, 0.3585, 0.4646, 0.3422, 0.4826, 0.3178, 0.5585, 0.3166, 0.5211, 0.3439, 0.5203, 0.2948, 0.5569, 0.2912, 0.5203, 0.2948, 0.5211, 0.3439, 0.4826, 0.3178, 0.4834, 0.2922, 0.5198, 0.2489, 0.5639, 0.272, 0.5569, 0.2912, 0.5203, 0.2948, 0.4834, 0.2922, 0.4759, 0.2731, 0.5198, 0.2489, 0.5203, 0.2948, 0.5255, 0.06897, 0.5189, 0.0679, 0.5189, 0.05968, 0.5364, 0.06207, 0.5189, 0.05968, 0.5189, 0.0679, 0.5124, 0.06896, 0.5015, 0.06204, 0.5312, 0.07383, 0.5255, 0.06897, 0.5364, 0.06207, 0.5428, 0.06409, 0.5015, 0.06204, 0.5124, 0.06896, 0.5066, 0.07381, 0.4951, 0.06405, 0.531, 0.08743, 0.5312, 0.07383, 0.5428, 0.06409, 0.5463, 0.07267, 0.4951, 0.06405, 0.5066, 0.07381, 0.5068, 0.08742, 0.4916, 0.07262, 0.5556, 0.1217, 0.532, 0.1277, 0.5327, 0.09092, 0.5483, 0.08489, 0.5052, 0.09091, 0.5058, 0.1277, 0.4822, 0.1218, 0.4895, 0.08486, 0.531, 0.08743, 0.5463, 0.07267, 0.5483, 0.08489, 0.5327, 0.09092, 0.4895, 0.08486, 0.4916, 0.07262, 0.5068, 0.08742, 0.5052, 0.09091, 0.5381, 0.1584, 0.519, 0.1517, 0.5189, 0.1284, 0.532, 0.1277, 0.5189, 0.1284, 0.519, 0.1517, 0.4999, 0.1584, 0.5058, 0.1277, 0.5327, 0.09092, 0.532, 0.1277, 0.5189, 0.1284, 0.5189, 0.09395, 0.5189, 0.1284, 0.5058, 0.1277, 0.5052, 0.09091, 0.5189, 0.09395, 0.5189, 0.08518, 0.531, 0.08743, 0.5327, 0.09092, 0.5189, 0.09395, 0.5052, 0.09091, 0.5068, 0.08742, 0.5189, 0.08518, 0.5189, 0.09395, 0.5484, 0.1736, 0.538, 0.176, 0.5352, 0.1668, 0.5381, 0.1584, 0.5028, 0.1669, 0.5001, 0.176, 0.4897, 0.1737, 0.4999, 0.1584, 0.5443, 0.1934, 0.5372, 0.1876, 0.538, 0.176, 0.5484, 0.1736, 0.5001, 0.176, 0.5009, 0.1876, 0.494, 0.1934, 0.4897, 0.1737, 0.5198, 0.2008, 0.5288, 0.1918, 0.5372, 0.1876, 0.5443, 0.1934, 0.5009, 0.1876, 0.5092, 0.1916, 0.5198, 0.2008, 0.494, 0.1934, 0.5176, 0.1906, 0.5191, 0.1854, 0.5288, 0.1918, 0.5198, 0.2008, 0.5092, 0.1916, 0.5191, 0.1854, 0.5176, 0.1906, 0.5198, 0.2008, 0.519, 0.1517, 0.5381, 0.1584, 0.5352, 0.1668, 0.519, 0.159, 0.5028, 0.1669, 0.4999, 0.1584, 0.519, 0.1517, 0.519, 0.159, 0.519, 0.159, 0.5352, 0.1668, 0.5311, 0.1716, 0.519, 0.1656, 0.5069, 0.1717, 0.5028, 0.1669, 0.519, 0.159, 0.519, 0.1656, 0.5191, 0.1854, 0.5191, 0.1795, 0.5282, 0.1863, 0.5288, 0.1918, 0.5098, 0.1863, 0.5191, 0.1795, 0.5191, 0.1854, 0.5092, 0.1916, 0.5288, 0.1918, 0.5282, 0.1863, 0.5335, 0.1842, 0.5372, 0.1876, 0.5045, 0.1842, 0.5098, 0.1863, 0.5092, 0.1916, 0.5009, 0.1876, 0.5372, 0.1876, 0.5335, 0.1842, 0.5334, 0.1767, 0.538, 0.176, 0.5046, 0.1768, 0.5045, 0.1842, 0.5009, 0.1876, 0.5001, 0.176, 0.538, 0.176, 0.5334, 0.1767, 0.5311, 0.1716, 0.5352, 0.1668, 0.5069, 0.1717, 0.5046, 0.1768, 0.5001, 0.176, 0.5028, 0.1669, 0.5191, 0.1795, 0.5334, 0.1767, 0.5335, 0.1842, 0.5282, 0.1863, 0.5045, 0.1842, 0.5046, 0.1768, 0.5191, 0.1795, 0.5098, 0.1863, 0.5191, 0.1795, 0.519, 0.1656, 0.5311, 0.1716, 0.5334, 0.1767, 0.5069, 0.1717, 0.519, 0.1656, 0.5191, 0.1795, 0.5046, 0.1768, 0.5198, 0.2008, 0.5443, 0.1934, 0.5531, 0.2096, 0.5198, 0.2489, 0.4853, 0.2101, 0.494, 0.1934, 0.5198, 0.2008, 0.5198, 0.2489, 0.5443, 0.1934, 0.5484, 0.1736, 0.5616, 0.1678, 0.5531, 0.2096, 0.4764, 0.168, 0.4897, 0.1737, 0.494, 0.1934, 0.4853, 0.2101, 0.5484, 0.1736, 0.5381, 0.1584, 0.5595, 0.1493, 0.5616, 0.1678, 0.4784, 0.1494, 0.4999, 0.1584, 0.4897, 0.1737, 0.4764, 0.168, 0.5381, 0.1584, 0.532, 0.1277, 0.5556, 0.1217, 0.5595, 0.1493, 0.4822, 0.1218, 0.5058, 0.1277, 0.4999, 0.1584, 0.4784, 0.1494, 0.5831, 0.1085, 0.5961, 0.1334, 0.5595, 0.1493, 0.5556, 0.1217, 0.4784, 0.1494, 0.4414, 0.1336, 0.4545, 0.1085, 0.4822, 0.1218, 0.5961, 0.1334, 0.6012, 0.1479, 0.5616, 0.1678, 0.5595, 0.1493, 0.4764, 0.168, 0.4363, 0.1482, 0.4414, 0.1336, 0.4784, 0.1494, 0.6055, 0.1651, 0.5531, 0.2096, 0.5616, 0.1678, 0.6012, 0.1479, 0.4764, 0.168, 0.4853, 0.2101, 0.432, 0.1656, 0.4363, 0.1482, 0.531, 0.08743, 0.5189, 0.08518, 0.5189, 0.08387, 0.5289, 0.08496, 0.5189, 0.08387, 0.5189, 0.08518, 0.5068, 0.08742, 0.5089, 0.08495, 0.5312, 0.07383, 0.531, 0.08743, 0.5289, 0.08496, 0.529, 0.07543, 0.5089, 0.08495, 0.5068, 0.08742, 0.5066, 0.07381, 0.5088, 0.07542, 0.5255, 0.06897, 0.5312, 0.07383, 0.529, 0.07543, 0.5238, 0.07051, 0.5088, 0.07542, 0.5066, 0.07381, 0.5124, 0.06896, 0.5141, 0.0705, 0.5189, 0.0679, 0.5255, 0.06897, 0.5238, 0.07051, 0.5189, 0.06947, 0.5141, 0.0705, 0.5124, 0.06896, 0.5189, 0.0679, 0.5189, 0.06947, 0.5189, 0.06947, 0.5238, 0.07051, 0.5216, 0.07497, 0.5189, 0.07426, 0.5163, 0.07497, 0.5141, 0.0705, 0.5189, 0.06947, 0.5189, 0.07426, 0.5238, 0.07051, 0.529, 0.07543, 0.5242, 0.07669, 0.5216, 0.07497, 0.5136, 0.07668, 0.5088, 0.07542, 0.5141, 0.0705, 0.5163, 0.07497, 0.529, 0.07543, 0.5289, 0.08496, 0.5246, 0.07989, 0.5242, 0.07669, 0.5133, 0.07988, 0.5089, 0.08495, 0.5088, 0.07542, 0.5136, 0.07668, 0.5289, 0.08496, 0.5189, 0.08387, 0.5189, 0.07933, 0.5246, 0.07989, 0.5189, 0.07933, 0.5189, 0.08387, 0.5089, 0.08495, 0.5133, 0.07988, 0.5189, 0.07933, 0.5189, 0.07426, 0.5216, 0.07497, 0.5246, 0.07989, 0.5163, 0.07497, 0.5189, 0.07426, 0.5189, 0.07933, 0.5133, 0.07988, 0.5246, 0.07989, 0.5216, 0.07497, 0.5242, 0.07669, 0.5136, 0.07668, 0.5163, 0.07497, 0.5133, 0.07988, 0.5569, 0.2912, 0.5639, 0.272, 0.5718, 0.2773, 0.5684, 0.2929, 0.4681, 0.2786, 0.4759, 0.2731, 0.4834, 0.2922, 0.472, 0.2943, 0.5585, 0.3166, 0.5569, 0.2912, 0.5684, 0.2929, 0.5731, 0.3114, 0.472, 0.2943, 0.4834, 0.2922, 0.4826, 0.3178, 0.4678, 0.3131, 0.5773, 0.3402, 0.5585, 0.3166, 0.5731, 0.3114, 0.5849, 0.3277, 0.4678, 0.3131, 0.4826, 0.3178, 0.4646, 0.3422, 0.4565, 0.33, 0.5639, 0.272, 0.5729, 0.2586, 0.5807, 0.2666, 0.5718, 0.2773, 0.4587, 0.268, 0.4664, 0.2597, 0.4759, 0.2731, 0.4681, 0.2786, 0.5729, 0.2586, 0.614, 0.2427, 0.6117, 0.2557, 0.5807, 0.2666, 0.4271, 0.2577, 0.4245, 0.2445, 0.4664, 0.2597, 0.4587, 0.268, 0.614, 0.2427, 0.6392, 0.253, 0.6325, 0.2629, 0.6117, 0.2557, 0.4061, 0.2655, 0.3989, 0.2556, 0.4245, 0.2445, 0.4271, 0.2577, 0.6392, 0.253, 0.6641, 0.2779, 0.6537, 0.28, 0.6325, 0.2629, 0.3849, 0.2836, 0.3741, 0.2818, 0.3989, 0.2556, 0.4061, 0.2655, 0.6641, 0.2779, 0.6684, 0.298, 0.6561, 0.2976, 0.6537, 0.28, 0.383, 0.3019, 0.3703, 0.3026, 0.3741, 0.2818, 0.3849, 0.2836, 0.6684, 0.298, 0.6624, 0.3128, 0.6528, 0.3102, 0.6561, 0.2976, 0.3869, 0.3146, 0.3771, 0.3177, 0.3703, 0.3026, 0.383, 0.3019, 0.6624, 0.3128, 0.6345, 0.3323, 0.629, 0.3239, 0.6528, 0.3102, 0.4116, 0.3277, 0.4064, 0.3365, 0.3771, 0.3177, 0.3869, 0.3146, 0.6345, 0.3323, 0.6155, 0.342, 0.6144, 0.332, 0.629, 0.3239, 0.4267, 0.3354, 0.426, 0.3456, 0.4064, 0.3365, 0.4116, 0.3277, 0.6155, 0.342, 0.5998, 0.3448, 0.601, 0.3336, 0.6144, 0.332, 0.4403, 0.3365, 0.442, 0.3478, 0.426, 0.3456, 0.4267, 0.3354, 0.5998, 0.3448, 0.5773, 0.3402, 0.5849, 0.3277, 0.601, 0.3336, 0.4565, 0.33, 0.4646, 0.3422, 0.442, 0.3478, 0.4403, 0.3365, 0.601, 0.3336, 0.5849, 0.3277, 0.5906, 0.3215, 0.6018, 0.3285, 0.4504, 0.3239, 0.4565, 0.33, 0.4403, 0.3365, 0.4394, 0.3313, 0.6144, 0.332, 0.601, 0.3336, 0.6018, 0.3285, 0.6133, 0.3271, 0.4394, 0.3313, 0.4403, 0.3365, 0.4267, 0.3354, 0.4276, 0.3304, 0.629, 0.3239, 0.6144, 0.332, 0.6133, 0.3271, 0.6269, 0.3205, 0.4276, 0.3304, 0.4267, 0.3354, 0.4116, 0.3277, 0.4136, 0.3242, 0.6528, 0.3102, 0.629, 0.3239, 0.6269, 0.3205, 0.6462, 0.3064, 0.4136, 0.3242, 0.4116, 0.3277, 0.3869, 0.3146, 0.3934, 0.3105, 0.6561, 0.2976, 0.6528, 0.3102, 0.6462, 0.3064, 0.6495, 0.2962, 0.3934, 0.3105, 0.3869, 0.3146, 0.383, 0.3019, 0.3897, 0.3002, 0.6537, 0.28, 0.6561, 0.2976, 0.6495, 0.2962, 0.6478, 0.2835, 0.3897, 0.3002, 0.383, 0.3019, 0.3849, 0.2836, 0.391, 0.2871, 0.6325, 0.2629, 0.6537, 0.28, 0.6478, 0.2835, 0.6298, 0.2673, 0.391, 0.2871, 0.3849, 0.2836, 0.4061, 0.2655, 0.4089, 0.27, 0.6117, 0.2557, 0.6325, 0.2629, 0.6298, 0.2673, 0.6126, 0.2616, 0.4089, 0.27, 0.4061, 0.2655, 0.4271, 0.2577, 0.4263, 0.2637, 0.5807, 0.2666, 0.6117, 0.2557, 0.6126, 0.2616, 0.5852, 0.271, 0.4263, 0.2637, 0.4271, 0.2577, 0.4587, 0.268, 0.4544, 0.2726, 0.5718, 0.2773, 0.5807, 0.2666, 0.5852, 0.271, 0.5781, 0.2819, 0.4544, 0.2726, 0.4587, 0.268, 0.4681, 0.2786, 0.4618, 0.2834, 0.5849, 0.3277, 0.5731, 0.3114, 0.5795, 0.3093, 0.5906, 0.3215, 0.4612, 0.3112, 0.4678, 0.3131, 0.4565, 0.33, 0.4504, 0.3239, 0.5731, 0.3114, 0.5684, 0.2929, 0.5775, 0.2938, 0.5795, 0.3093, 0.4628, 0.2954, 0.472, 0.2943, 0.4678, 0.3131, 0.4612, 0.3112, 0.5684, 0.2929, 0.5718, 0.2773, 0.5781, 0.2819, 0.5775, 0.2938, 0.4618, 0.2834, 0.4681, 0.2786, 0.472, 0.2943, 0.4628, 0.2954, 0.5219, 0.386, 0.5531, 0.3905, 0.5532, 0.4331, 0.523, 0.4336, 0.4928, 0.4345, 0.4909, 0.3919, 0.5219, 0.386, 0.523, 0.4336, 0.5531, 0.3905, 0.6048, 0.3978, 0.6098, 0.4315, 0.5532, 0.4331, 0.4359, 0.4357, 0.4393, 0.4015, 0.4909, 0.3919, 0.4928, 0.4345, 0.6048, 0.3978, 0.6268, 0.3958, 0.6482, 0.4193, 0.6098, 0.4315, 0.3965, 0.4254, 0.4169, 0.4006, 0.4393, 0.4015, 0.4359, 0.4357, 0.6268, 0.3958, 0.6628, 0.3725, 0.6921, 0.3883, 0.6482, 0.4193, 0.3503, 0.3962, 0.3793, 0.3787, 0.4169, 0.4006, 0.3965, 0.4254, 0.6628, 0.3725, 0.6974, 0.3327, 0.7263, 0.3418, 0.6921, 0.3883, 0.3128, 0.3506, 0.342, 0.3397, 0.3793, 0.3787, 0.3503, 0.3962, 0.6974, 0.3327, 0.7073, 0.3101, 0.7359, 0.3121, 0.7263, 0.3418, 0.3011, 0.3206, 0.3307, 0.3169, 0.342, 0.3397, 0.3128, 0.3506, 0.7073, 0.3101, 0.7153, 0.2654, 0.7299, 0.2564, 0.7359, 0.3121, 0.3049, 0.2611, 0.3205, 0.2703, 0.3307, 0.3169, 0.3011, 0.3206, 0.7153, 0.2654, 0.6764, 0.2332, 0.6982, 0.2169, 0.7299, 0.2564, 0.3374, 0.2192, 0.3603, 0.2359, 0.3205, 0.2703, 0.3049, 0.2611, 0.6764, 0.2332, 0.6474, 0.2005, 0.6631, 0.1907, 0.6982, 0.2169, 0.3735, 0.1919, 0.3897, 0.2019, 0.3603, 0.2359, 0.3374, 0.2192, 0.6269, 0.01561, 0.6494, 0.02238, 0.6605, 0.07608, 0.6214, 0.04809, 0.3768, 0.0753, 0.3888, 0.02159, 0.4113, 0.01513, 0.4164, 0.04763, 0.5675, 0.000144, 0.6269, 0.01561, 0.6214, 0.04809, 0.5772, 0.0328, 0.4164, 0.04763, 0.4113, 0.01513, 0.4706, 0.000144, 0.4608, 0.03266, 0.5189, 0.02489, 0.5675, 0.000144, 0.5772, 0.0328, 0.5474, 0.04172, 0.4608, 0.03266, 0.4706, 0.000144, 0.5189, 0.02489, 0.4905, 0.04167, 0.5403, 0.05381, 0.5189, 0.05029, 0.5189, 0.02489, 0.5474, 0.04172, 0.5189, 0.02489, 0.5189, 0.05029, 0.4976, 0.05377, 0.4905, 0.04167, 0.5519, 0.05834, 0.5403, 0.05381, 0.5474, 0.04172, 0.5581, 0.05387, 0.4905, 0.04167, 0.4976, 0.05377, 0.486, 0.05827, 0.4798, 0.05378, 0.5551, 0.0619, 0.5519, 0.05834, 0.5581, 0.05387, 0.577, 0.058, 0.4798, 0.05378, 0.486, 0.05827, 0.4828, 0.06183, 0.4609, 0.05785, 0.5638, 0.07659, 0.5551, 0.0619, 0.577, 0.058, 0.6117, 0.07827, 0.4609, 0.05785, 0.4828, 0.06183, 0.474, 0.07651, 0.4259, 0.07799, 0.577, 0.058, 0.5772, 0.0328, 0.6214, 0.04809, 0.6117, 0.07827, 0.4164, 0.04763, 0.4608, 0.03266, 0.4609, 0.05785, 0.4259, 0.07799, 0.577, 0.058, 0.5581, 0.05387, 0.5474, 0.04172, 0.5772, 0.0328, 0.4905, 0.04167, 0.4798, 0.05378, 0.4609, 0.05785, 0.4608, 0.03266, 0.6267, 0.1114, 0.6117, 0.07827, 0.6214, 0.04809, 0.6605, 0.07608, 0.4164, 0.04763, 0.4259, 0.07799, 0.4106, 0.1112, 0.3768, 0.0753, 0.5831, 0.1085, 0.5638, 0.07659, 0.6117, 0.07827, 0.6267, 0.1114, 0.4259, 0.07799, 0.474, 0.07651, 0.4545, 0.1085, 0.4106, 0.1112, 0.5961, 0.1334, 0.6295, 0.1305, 0.6235, 0.1468, 0.6012, 0.1479, 0.4137, 0.1472, 0.4076, 0.1306, 0.4414, 0.1336, 0.4363, 0.1482, 0.5831, 0.1085, 0.6267, 0.1114, 0.6295, 0.1305, 0.5961, 0.1334, 0.4076, 0.1306, 0.4106, 0.1112, 0.4545, 0.1085, 0.4414, 0.1336, 0.6055, 0.1651, 0.6012, 0.1479, 0.6235, 0.1468, 0.6193, 0.1598, 0.4137, 0.1472, 0.4363, 0.1482, 0.432, 0.1656, 0.418, 0.1604, 0.6055, 0.1651, 0.6193, 0.1598, 0.6631, 0.1907, 0.6474, 0.2005, 0.3735, 0.1919, 0.418, 0.1604, 0.432, 0.1656, 0.3897, 0.2019, 0.9459, 0.07957, 0.8862, 0.1218, 0.8491, 0.09973, 0.8918, 0.03692, 0.1831, 0.09213, 0.1413, 0.1125, 0.07896, 0.06072, 0.1423, 0.02147, 0.8918, 0.03692, 0.8491, 0.09973, 0.7885, 0.08083, 0.8056, 0.01079, 0.2464, 0.07651, 0.1831, 0.09213, 0.1423, 0.02147, 0.2326, 0.003484, 0.8056, 0.01079, 0.7885, 0.08083, 0.687, 0.0772, 0.6724, 0.0222, 0.3499, 0.07596, 0.2464, 0.07651, 0.2326, 0.003484, 0.366, 0.02099, 0.6724, 0.0222, 0.687, 0.0772, 0.6605, 0.07608, 0.6494, 0.02238, 0.3768, 0.0753, 0.3499, 0.07596, 0.366, 0.02099, 0.3888, 0.02159, 0.6267, 0.1114, 0.6605, 0.07608, 0.687, 0.0772, 0.6295, 0.1305, 0.3499, 0.07596, 0.3768, 0.0753, 0.4106, 0.1112, 0.4076, 0.1306, 0.7299, 0.2564, 0.6982, 0.2169, 0.7602, 0.1932, 0.789, 0.2333, 0.2716, 0.1939, 0.3374, 0.2192, 0.3049, 0.2611, 0.2413, 0.237, 0.9945, 0.1677, 0.9091, 0.1833, 0.8862, 0.1218, 0.9459, 0.07957, 0.1413, 0.1125, 0.1079, 0.1791, 0.01183, 0.1554, 0.07896, 0.06072, 0.9117, 0.4024, 0.8629, 0.3386, 0.8941, 0.3019, 0.9629, 0.3448, 0.1238, 0.3155, 0.1606, 0.3568, 0.1064, 0.4327, 0.04397, 0.367, 0.9629, 0.3448, 0.8941, 0.3019, 0.9154, 0.2598, 0.9999, 0.2546, 0.09896, 0.267, 0.1238, 0.3155, 0.04397, 0.367, 0.000144, 0.2591, 0.9999, 0.2546, 0.9154, 0.2598, 0.9091, 0.1833, 0.9945, 0.1677, 0.1079, 0.1791, 0.09896, 0.267, 0.000144, 0.2591, 0.01183, 0.1554, 0.7495, 0.3347, 0.7359, 0.3121, 0.7663, 0.3008, 0.7892, 0.3137, 0.2674, 0.3101, 0.3011, 0.3206, 0.2882, 0.3465, 0.243, 0.3256, 0.7892, 0.3137, 0.7663, 0.3008, 0.8153, 0.2764, 0.8462, 0.2934, 0.2131, 0.2852, 0.2674, 0.3101, 0.243, 0.3256, 0.1785, 0.305, 0.8462, 0.2934, 0.8153, 0.2764, 0.845, 0.2564, 0.8735, 0.2659, 0.1797, 0.2633, 0.2131, 0.2852, 0.1785, 0.305, 0.1471, 0.2743, 0.8735, 0.2659, 0.845, 0.2564, 0.8591, 0.2282, 0.887, 0.2338, 0.1628, 0.2317, 0.1797, 0.2633, 0.1471, 0.2743, 0.1315, 0.2376, 0.8424, 0.1952, 0.875, 0.1847, 0.887, 0.2338, 0.8591, 0.2282, 0.1315, 0.2376, 0.1452, 0.1827, 0.1768, 0.1962, 0.1628, 0.2317, 0.9091, 0.1833, 0.9154, 0.2598, 0.887, 0.2338, 0.875, 0.1847, 0.1315, 0.2376, 0.09896, 0.267, 0.1079, 0.1791, 0.1452, 0.1827, 0.9154, 0.2598, 0.8941, 0.3019, 0.8735, 0.2659, 0.887, 0.2338, 0.1471, 0.2743, 0.1238, 0.3155, 0.09896, 0.267, 0.1315, 0.2376, 0.8941, 0.3019, 0.8629, 0.3386, 0.8462, 0.2934, 0.8735, 0.2659, 0.1785, 0.305, 0.1606, 0.3568, 0.1238, 0.3155, 0.1471, 0.2743, 0.8629, 0.3386, 0.7943, 0.3641, 0.7892, 0.3137, 0.8462, 0.2934, 0.243, 0.3256, 0.2398, 0.3826, 0.1606, 0.3568, 0.1785, 0.305, 0.7702, 0.3795, 0.7495, 0.3347, 0.7892, 0.3137, 0.7943, 0.3641, 0.243, 0.3256, 0.2882, 0.3465, 0.2681, 0.3987, 0.2398, 0.3826, 0.8455, 0.45, 0.7943, 0.3641, 0.8629, 0.3386, 0.9117, 0.4024, 0.1606, 0.3568, 0.2398, 0.3826, 0.1853, 0.4841, 0.1064, 0.4327, 0.8159, 0.4454, 0.7706, 0.4443, 0.7557, 0.4186, 0.7702, 0.3795, 0.287, 0.4429, 0.2714, 0.4733, 0.2193, 0.4772, 0.2681, 0.3987, 0.8159, 0.4454, 0.7702, 0.3795, 0.7943, 0.3641, 0.8455, 0.45, 0.2398, 0.3826, 0.2681, 0.3987, 0.2193, 0.4772, 0.1853, 0.4841, 0.8198, 0.4681, 0.8159, 0.4454, 0.8455, 0.45, 0.1853, 0.4841, 0.2193, 0.4772, 0.2159, 0.5036, 0.7359, 0.3121, 0.7299, 0.2564, 0.789, 0.2333, 0.7663, 0.3008, 0.2413, 0.237, 0.3049, 0.2611, 0.3011, 0.3206, 0.2674, 0.3101, 0.789, 0.2333, 0.8096, 0.2339, 0.8153, 0.2764, 0.7663, 0.3008, 0.2131, 0.2852, 0.2192, 0.2374, 0.2413, 0.237, 0.2674, 0.3101, 0.8096, 0.2339, 0.8293, 0.2196, 0.845, 0.2564, 0.8153, 0.2764, 0.1797, 0.2633, 0.1991, 0.2225, 0.2192, 0.2374, 0.2131, 0.2852, 0.8424, 0.1952, 0.8591, 0.2282, 0.845, 0.2564, 0.8293, 0.2196, 0.1797, 0.2633, 0.1628, 0.2317, 0.1768, 0.1962, 0.1991, 0.2225, 0.687, 0.0772, 0.7885, 0.08083, 0.7865, 0.1176, 0.7155, 0.1397, 0.2467, 0.1148, 0.2464, 0.07651, 0.3499, 0.07596, 0.3195, 0.1394, 0.7602, 0.1932, 0.7155, 0.1397, 0.7865, 0.1176, 0.7855, 0.1523, 0.2467, 0.1148, 0.3195, 0.1394, 0.2716, 0.1939, 0.246, 0.151, 0.6982, 0.2169, 0.6631, 0.1907, 0.7155, 0.1397, 0.7602, 0.1932, 0.3195, 0.1394, 0.3735, 0.1919, 0.3374, 0.2192, 0.2716, 0.1939, 0.6631, 0.1907, 0.6235, 0.1468, 0.6295, 0.1305, 0.7155, 0.1397, 0.4076, 0.1306, 0.4137, 0.1472, 0.3735, 0.1919, 0.3195, 0.1394, 0.6295, 0.1305, 0.687, 0.0772, 0.7155, 0.1397, 0.3195, 0.1394, 0.3499, 0.07596, 0.4076, 0.1306, 0.6631, 0.1907, 0.6193, 0.1598, 0.6235, 0.1468, 0.4137, 0.1472, 0.418, 0.1604, 0.3735, 0.1919, 0.8424, 0.1952, 0.8374, 0.1564, 0.8582, 0.1378, 0.875, 0.1847, 0.1717, 0.1323, 0.1966, 0.1552, 0.1768, 0.1962, 0.1452, 0.1827, 0.9091, 0.1833, 0.875, 0.1847, 0.8582, 0.1378, 0.8862, 0.1218, 0.1717, 0.1323, 0.1452, 0.1827, 0.1079, 0.1791, 0.1413, 0.1125, 0.7855, 0.1523, 0.7865, 0.1176, 0.8582, 0.1378, 0.8374, 0.1564, 0.1717, 0.1323, 0.2467, 0.1148, 0.246, 0.151, 0.1966, 0.1552, 0.7885, 0.08083, 0.8491, 0.09973, 0.8582, 0.1378, 0.7865, 0.1176, 0.1717, 0.1323, 0.1831, 0.09213, 0.2464, 0.07651, 0.2467, 0.1148, 0.8862, 0.1218, 0.8582, 0.1378, 0.8491, 0.09973, 0.1831, 0.09213, 0.1717, 0.1323, 0.1413, 0.1125, 0.5062, 0.9049, 0.4324, 0.8949, 0.4388, 0.8702, 0.4911, 0.8817, 0.3159, 0.8682, 0.3216, 0.8932, 0.2472, 0.9012, 0.263, 0.8783, 0.5062, 0.9049, 0.4911, 0.8817, 0.5728, 0.8605, 0.6048, 0.8799, 0.1815, 0.8547, 0.263, 0.8783, 0.2472, 0.9012, 0.1487, 0.8733, 0.6048, 0.8799, 0.5728, 0.8605, 0.5864, 0.794, 0.62, 0.7916, 0.1697, 0.7875, 0.1815, 0.8547, 0.1487, 0.8733, 0.1361, 0.7841, 0.62, 0.7916, 0.5864, 0.794, 0.549, 0.7464, 0.5638, 0.7392, 0.2087, 0.7409, 0.1697, 0.7875, 0.1361, 0.7841, 0.1941, 0.7332, 0.5638, 0.7392, 0.549, 0.7464, 0.5003, 0.7117, 0.5083, 0.6977, 0.2584, 0.7075, 0.2087, 0.7409, 0.1941, 0.7332, 0.2508, 0.6932, 0.5083, 0.6977, 0.5003, 0.7117, 0.4386, 0.6807, 0.4348, 0.6589, 0.321, 0.678, 0.2584, 0.7075, 0.2508, 0.6932, 0.3253, 0.6562, 0.5003, 0.7117, 0.5057, 0.7309, 0.453, 0.7, 0.4386, 0.6807, 0.3061, 0.697, 0.2525, 0.7266, 0.2584, 0.7075, 0.321, 0.678, 0.549, 0.7464, 0.5429, 0.7558, 0.5057, 0.7309, 0.5003, 0.7117, 0.2525, 0.7266, 0.2146, 0.7504, 0.2087, 0.7409, 0.2584, 0.7075, 0.5864, 0.794, 0.5681, 0.7874, 0.5429, 0.7558, 0.549, 0.7464, 0.2146, 0.7504, 0.1883, 0.7814, 0.1697, 0.7875, 0.2087, 0.7409, 0.5728, 0.8605, 0.5555, 0.8264, 0.5681, 0.7874, 0.5864, 0.794, 0.1883, 0.7814, 0.1998, 0.8209, 0.1815, 0.8547, 0.1697, 0.7875, 0.4911, 0.8817, 0.5012, 0.8444, 0.5555, 0.8264, 0.5728, 0.8605, 0.1998, 0.8209, 0.2538, 0.8405, 0.263, 0.8783, 0.1815, 0.8547, 0.4911, 0.8817, 0.4388, 0.8702, 0.4578, 0.84, 0.5012, 0.8444, 0.2976, 0.8374, 0.3159, 0.8682, 0.263, 0.8783, 0.2538, 0.8405, 0.7602, 0.1932, 0.7855, 0.1523, 0.796, 0.177, 0.7832, 0.1874, 0.2336, 0.1756, 0.246, 0.151, 0.2716, 0.1939, 0.247, 0.1871, 0.391, 0.6119, 0.4348, 0.6589, 0.4386, 0.6807, 0.3948, 0.6861, 0.321, 0.678, 0.3253, 0.6562, 0.3699, 0.6102, 0.3648, 0.6844, 0.789, 0.2333, 0.7602, 0.1932, 0.7832, 0.1874, 0.8096, 0.2339, 0.247, 0.1871, 0.2716, 0.1939, 0.2413, 0.237, 0.2192, 0.2374, 0.3917, 0.8621, 0.4016, 0.8415, 0.4388, 0.8702, 0.4324, 0.8949, 0.3159, 0.8682, 0.354, 0.8403, 0.3634, 0.8613, 0.3216, 0.8932, 0.4386, 0.6807, 0.453, 0.7, 0.435, 0.7183, 0.3948, 0.6861, 0.3237, 0.7157, 0.3061, 0.697, 0.321, 0.678, 0.3648, 0.6844, 0.4337, 0.7297, 0.3847, 0.7103, 0.3948, 0.6861, 0.435, 0.7183, 0.3648, 0.6844, 0.3744, 0.709, 0.3247, 0.7272, 0.3237, 0.7157, 0.411, 0.7477, 0.3847, 0.7103, 0.4337, 0.7297, 0.4278, 0.7428, 0.3247, 0.7272, 0.3744, 0.709, 0.347, 0.7458, 0.3303, 0.7405, 0.4181, 0.7849, 0.3847, 0.7954, 0.3847, 0.7103, 0.411, 0.7477, 0.3744, 0.709, 0.3723, 0.7945, 0.339, 0.7831, 0.347, 0.7458, 0.4016, 0.8415, 0.3847, 0.7954, 0.4181, 0.7849, 0.4313, 0.8175, 0.339, 0.7831, 0.3723, 0.7945, 0.354, 0.8403, 0.3248, 0.8155, 0.4388, 0.8702, 0.4016, 0.8415, 0.4313, 0.8175, 0.4578, 0.84, 0.3248, 0.8155, 0.354, 0.8403, 0.3159, 0.8682, 0.2976, 0.8374, 0.8096, 0.2339, 0.8163, 0.2031, 0.8251, 0.2098, 0.8293, 0.2196, 0.1998, 0.2148, 0.2098, 0.2062, 0.2192, 0.2374, 0.1991, 0.2225, 0.8096, 0.2339, 0.7832, 0.1874, 0.8022, 0.1846, 0.8163, 0.2031, 0.2265, 0.1831, 0.247, 0.1871, 0.2192, 0.2374, 0.2098, 0.2062, 0.7832, 0.1874, 0.796, 0.177, 0.8022, 0.1846, 0.2265, 0.1831, 0.2336, 0.1756, 0.247, 0.1871, 0.4578, 0.84, 0.4313, 0.8175, 0.4485, 0.8046, 0.4734, 0.8247, 0.3079, 0.802, 0.3248, 0.8155, 0.2976, 0.8374, 0.2824, 0.8215, 0.4313, 0.8175, 0.4181, 0.7849, 0.4359, 0.7796, 0.4485, 0.8046, 0.3212, 0.7772, 0.339, 0.7831, 0.3248, 0.8155, 0.3079, 0.802, 0.4181, 0.7849, 0.411, 0.7477, 0.4237, 0.7542, 0.4359, 0.7796, 0.3341, 0.752, 0.347, 0.7458, 0.339, 0.7831, 0.3212, 0.7772, 0.411, 0.7477, 0.4278, 0.7428, 0.4379, 0.7498, 0.4237, 0.7542, 0.3199, 0.7473, 0.3303, 0.7405, 0.347, 0.7458, 0.3341, 0.752, 0.4278, 0.7428, 0.4337, 0.7297, 0.4454, 0.732, 0.4379, 0.7498, 0.3129, 0.7292, 0.3247, 0.7272, 0.3303, 0.7405, 0.3199, 0.7473, 0.4337, 0.7297, 0.435, 0.7183, 0.441, 0.7244, 0.4454, 0.732, 0.3175, 0.7217, 0.3237, 0.7157, 0.3247, 0.7272, 0.3129, 0.7292, 0.435, 0.7183, 0.453, 0.7, 0.4553, 0.7137, 0.441, 0.7244, 0.3035, 0.7107, 0.3061, 0.697, 0.3237, 0.7157, 0.3175, 0.7217, 0.5012, 0.8444, 0.4578, 0.84, 0.4734, 0.8247, 0.5125, 0.8288, 0.2824, 0.8215, 0.2976, 0.8374, 0.2538, 0.8405, 0.243, 0.8246, 0.5555, 0.8264, 0.5012, 0.8444, 0.5125, 0.8288, 0.5509, 0.8118, 0.243, 0.8246, 0.2538, 0.8405, 0.1998, 0.8209, 0.2048, 0.8064, 0.5681, 0.7874, 0.5555, 0.8264, 0.5509, 0.8118, 0.5521, 0.7877, 0.2048, 0.8064, 0.1998, 0.8209, 0.1883, 0.7814, 0.2043, 0.7822, 0.5429, 0.7558, 0.5681, 0.7874, 0.5521, 0.7877, 0.5394, 0.7645, 0.2043, 0.7822, 0.1883, 0.7814, 0.2146, 0.7504, 0.2178, 0.7593, 0.5057, 0.7309, 0.5429, 0.7558, 0.5394, 0.7645, 0.5084, 0.7431, 0.2178, 0.7593, 0.2146, 0.7504, 0.2525, 0.7266, 0.2494, 0.7387, 0.453, 0.7, 0.5057, 0.7309, 0.5084, 0.7431, 0.4553, 0.7137, 0.2494, 0.7387, 0.2525, 0.7266, 0.3061, 0.697, 0.3035, 0.7107, 0.4379, 0.7498, 0.4454, 0.732, 0.4708, 0.7484, 0.4548, 0.7617, 0.287, 0.745, 0.3129, 0.7292, 0.3199, 0.7473, 0.3027, 0.7587, 0.4548, 0.7617, 0.4708, 0.7484, 0.4889, 0.7705, 0.4754, 0.7839, 0.2683, 0.7667, 0.287, 0.745, 0.3027, 0.7587, 0.2814, 0.7805, 0.4754, 0.7839, 0.4889, 0.7705, 0.5037, 0.7876, 0.4945, 0.8025, 0.253, 0.7834, 0.2683, 0.7667, 0.2814, 0.7805, 0.2618, 0.7986, 0.4945, 0.8025, 0.5037, 0.7876, 0.5186, 0.7916, 0.5168, 0.8073, 0.2379, 0.787, 0.253, 0.7834, 0.2618, 0.7986, 0.2392, 0.8029, 0.5125, 0.8288, 0.4734, 0.8247, 0.4945, 0.8025, 0.5168, 0.8073, 0.2618, 0.7986, 0.2824, 0.8215, 0.243, 0.8246, 0.2392, 0.8029, 0.4485, 0.8046, 0.4754, 0.7839, 0.4945, 0.8025, 0.4734, 0.8247, 0.2618, 0.7986, 0.2814, 0.7805, 0.3079, 0.802, 0.2824, 0.8215, 0.4485, 0.8046, 0.4359, 0.7796, 0.4548, 0.7617, 0.4754, 0.7839, 0.3027, 0.7587, 0.3212, 0.7772, 0.3079, 0.802, 0.2814, 0.7805, 0.4379, 0.7498, 0.4548, 0.7617, 0.4359, 0.7796, 0.4237, 0.7542, 0.3212, 0.7772, 0.3027, 0.7587, 0.3199, 0.7473, 0.3341, 0.752, 0.441, 0.7244, 0.4553, 0.7137, 0.4708, 0.7484, 0.4454, 0.732, 0.287, 0.745, 0.3035, 0.7107, 0.3175, 0.7217, 0.3129, 0.7292, 0.5084, 0.7431, 0.4889, 0.7705, 0.4708, 0.7484, 0.4553, 0.7137, 0.287, 0.745, 0.2683, 0.7667, 0.2494, 0.7387, 0.3035, 0.7107, 0.5394, 0.7645, 0.5037, 0.7876, 0.4889, 0.7705, 0.5084, 0.7431, 0.2683, 0.7667, 0.253, 0.7834, 0.2178, 0.7593, 0.2494, 0.7387, 0.5521, 0.7877, 0.5186, 0.7916, 0.5037, 0.7876, 0.5394, 0.7645, 0.253, 0.7834, 0.2379, 0.787, 0.2043, 0.7822, 0.2178, 0.7593, 0.5509, 0.8118, 0.5168, 0.8073, 0.5186, 0.7916, 0.5521, 0.7877, 0.2379, 0.787, 0.2392, 0.8029, 0.2048, 0.8064, 0.2043, 0.7822, 0.5125, 0.8288, 0.5168, 0.8073, 0.5509, 0.8118, 0.2048, 0.8064, 0.2392, 0.8029, 0.243, 0.8246, 0.5083, 0.6977, 0.4348, 0.6589, 0.4841, 0.6288, 0.5434, 0.6835, 0.2769, 0.6251, 0.3253, 0.6562, 0.2508, 0.6932, 0.2161, 0.6781, 0.5638, 0.7392, 0.5083, 0.6977, 0.5434, 0.6835, 0.5811, 0.7269, 0.2161, 0.6781, 0.2508, 0.6932, 0.1941, 0.7332, 0.1772, 0.7204, 0.62, 0.7916, 0.5638, 0.7392, 0.5811, 0.7269, 0.6167, 0.76, 0.1772, 0.7204, 0.1941, 0.7332, 0.1361, 0.7841, 0.1404, 0.7524, 0.7075, 0.7599, 0.62, 0.7916, 0.6167, 0.76, 0.6606, 0.7412, 0.1404, 0.7524, 0.1361, 0.7841, 0.04953, 0.7488, 0.09704, 0.7321, 0.7455, 0.6521, 0.7075, 0.7599, 0.6606, 0.7412, 0.6773, 0.6704, 0.09704, 0.7321, 0.04953, 0.7488, 0.01941, 0.6397, 0.08356, 0.662, 0.7408, 0.5724, 0.7455, 0.6521, 0.6773, 0.6704, 0.6714, 0.5927, 0.08356, 0.662, 0.01941, 0.6397, 0.03366, 0.5644, 0.09282, 0.5899, 0.6773, 0.6704, 0.5434, 0.6835, 0.4841, 0.6288, 0.6714, 0.5927, 0.2769, 0.6251, 0.2161, 0.6781, 0.08356, 0.662, 0.09282, 0.5899, 0.6773, 0.6704, 0.6606, 0.7412, 0.5811, 0.7269, 0.5434, 0.6835, 0.1772, 0.7204, 0.09704, 0.7321, 0.08356, 0.662, 0.2161, 0.6781, 0.6606, 0.7412, 0.6167, 0.76, 0.5811, 0.7269, 0.1772, 0.7204, 0.1404, 0.7524, 0.09704, 0.7321, 0.8424, 0.1952, 0.8293, 0.2196, 0.8346, 0.2069, 0.8347, 0.207, 0.03366, 0.5644, 0.05122, 0.5227, 0.145, 0.5626, 0.09282, 0.5899, 0.6204, 0.5657, 0.6714, 0.5927, 0.4841, 0.6288, 0.4981, 0.5523, 0.2769, 0.6251, 0.09282, 0.5899, 0.145, 0.5626, 0.2642, 0.5501, 0.391, 0.6119, 0.4981, 0.5523, 0.4841, 0.6288, 0.4348, 0.6589, 0.2769, 0.6251, 0.2642, 0.5501, 0.3699, 0.6102, 0.3253, 0.6562])
me_suzanne.use_remesh_preserve_volume = False
me_suzanne.use_remesh_preserve_attributes = False
me_suzanne.use_mirror_vertex_groups = False
me_suzanne.update()
me_icosphere = bpy.data.meshes.new('Icosphere')
me_icosphere.from_pydata([(0.0, 0.0, -1.0), (0.7236, -0.5257, -0.4472), (-0.2764, -0.8506, -0.4472), (-0.8944, 0.0, -0.4472), (-0.2764, 0.8506, -0.4472), (0.7236, 0.5257, -0.4472), (0.2764, -0.8506, 0.4472), (-0.7236, -0.5257, 0.4472), (-0.7236, 0.5257, 0.4472), (0.2764, 0.8506, 0.4472), (0.8944, 0.0, 0.4472), (0.0, 0.0, 1.0), (-0.1625, -0.5, -0.8507), (0.4253, -0.309, -0.8507), (0.2629, -0.809, -0.5257), (0.8506, 0.0, -0.5257), (0.4253, 0.309, -0.8507), (-0.5257, 0.0, -0.8507), (-0.6882, -0.5, -0.5257), (-0.1625, 0.5, -0.8507), (-0.6882, 0.5, -0.5257), (0.2629, 0.809, -0.5257), (0.9511, -0.309, 0.0), (0.9511, 0.309, 0.0), (0.0, -1.0, 0.0), (0.5878, -0.809, 0.0), (-0.9511, -0.309, 0.0), (-0.5878, -0.809, 0.0), (-0.5878, 0.809, 0.0), (-0.9511, 0.309, 0.0), (0.5878, 0.809, 0.0), (0.0, 1.0, 0.0), (0.6882, -0.5, 0.5257), (-0.2629, -0.809, 0.5257), (-0.8506, 0.0, 0.5257), (-0.2629, 0.809, 0.5257), (0.6882, 0.5, 0.5257), (0.1625, -0.5, 0.8507), (0.5257, 0.0, 0.8507), (-0.4253, -0.309, 0.8507), (-0.4253, 0.309, 0.8507), (0.1625, 0.5, 0.8507)], [], [(0, 13, 12), (1, 13, 15), (0, 12, 17), (0, 17, 19), (0, 19, 16), (1, 15, 22), (2, 14, 24), (3, 18, 26), (4, 20, 28), (5, 21, 30), (1, 22, 25), (2, 24, 27), (3, 26, 29), (4, 28, 31), (5, 30, 23), (6, 32, 37), (7, 33, 39), (8, 34, 40), (9, 35, 41), (10, 36, 38), (38, 41, 11), (38, 36, 41), (36, 9, 41), (41, 40, 11), (41, 35, 40), (35, 8, 40), (40, 39, 11), (40, 34, 39), (34, 7, 39), (39, 37, 11), (39, 33, 37), (33, 6, 37), (37, 38, 11), (37, 32, 38), (32, 10, 38), (23, 36, 10), (23, 30, 36), (30, 9, 36), (31, 35, 9), (31, 28, 35), (28, 8, 35), (29, 34, 8), (29, 26, 34), (26, 7, 34), (27, 33, 7), (27, 24, 33), (24, 6, 33), (25, 32, 6), (25, 22, 32), (22, 10, 32), (30, 31, 9), (30, 21, 31), (21, 4, 31), (28, 29, 8), (28, 20, 29), (20, 3, 29), (26, 27, 7), (26, 18, 27), (18, 2, 27), (24, 25, 6), (24, 14, 25), (14, 1, 25), (22, 23, 10), (22, 15, 23), (15, 5, 23), (16, 21, 5), (16, 19, 21), (19, 4, 21), (19, 20, 4), (19, 17, 20), (17, 3, 20), (17, 18, 3), (17, 12, 18), (12, 2, 18), (15, 16, 5), (15, 13, 16), (13, 0, 16), (12, 14, 2), (12, 13, 14), (13, 1, 14)])
_uv = me_icosphere.uv_layers.new(name='UVMap')
_uv.uv.foreach_set('vector', [0.8182, 0.0, 0.7727, 0.07873, 0.8636, 0.07873, 0.7273, 0.1575, 0.6818, 0.07873, 0.6364, 0.1575, 0.09091, 0.0, 0.04545, 0.07873, 0.1364, 0.07873, 0.2727, 0.0, 0.2273, 0.07873, 0.3182, 0.07873, 0.4545, 0.0, 0.4091, 0.07873, 0.5, 0.07873, 0.7273, 0.1575, 0.6364, 0.1575, 0.6818, 0.2362, 0.9091, 0.1575, 0.8182, 0.1575, 0.8636, 0.2362, 0.1818, 0.1575, 0.09091, 0.1575, 0.1364, 0.2362, 0.3636, 0.1575, 0.2727, 0.1575, 0.3182, 0.2362, 0.5455, 0.1575, 0.4545, 0.1575, 0.5, 0.2362, 0.7273, 0.1575, 0.6818, 0.2362, 0.7727, 0.2362, 0.9091, 0.1575, 0.8636, 0.2362, 0.9545, 0.2362, 0.1818, 0.1575, 0.1364, 0.2362, 0.2273, 0.2362, 0.3636, 0.1575, 0.3182, 0.2362, 0.4091, 0.2362, 0.5455, 0.1575, 0.5, 0.2362, 0.5909, 0.2362, 0.8182, 0.3149, 0.7273, 0.3149, 0.7727, 0.3937, 1.0, 0.3149, 0.9091, 0.3149, 0.9545, 0.3937, 0.2727, 0.3149, 0.1818, 0.3149, 0.2273, 0.3937, 0.4545, 0.3149, 0.3636, 0.3149, 0.4091, 0.3937, 0.6364, 0.3149, 0.5455, 0.3149, 0.5909, 0.3937, 0.5909, 0.3937, 0.5, 0.3937, 0.5455, 0.4724, 0.5909, 0.3937, 0.5455, 0.3149, 0.5, 0.3937, 0.5455, 0.3149, 0.4545, 0.3149, 0.5, 0.3937, 0.4091, 0.3937, 0.3182, 0.3937, 0.3636, 0.4724, 0.4091, 0.3937, 0.3636, 0.3149, 0.3182, 0.3937, 0.3636, 0.3149, 0.2727, 0.3149, 0.3182, 0.3937, 0.2273, 0.3937, 0.1364, 0.3937, 0.1818, 0.4724, 0.2273, 0.3937, 0.1818, 0.3149, 0.1364, 0.3937, 0.1818, 0.3149, 0.09091, 0.3149, 0.1364, 0.3937, 0.9545, 0.3937, 0.8636, 0.3937, 0.9091, 0.4724, 0.9545, 0.3937, 0.9091, 0.3149, 0.8636, 0.3937, 0.9091, 0.3149, 0.8182, 0.3149, 0.8636, 0.3937, 0.7727, 0.3937, 0.6818, 0.3937, 0.7273, 0.4724, 0.7727, 0.3937, 0.7273, 0.3149, 0.6818, 0.3937, 0.7273, 0.3149, 0.6364, 0.3149, 0.6818, 0.3937, 0.5909, 0.2362, 0.5455, 0.3149, 0.6364, 0.3149, 0.5909, 0.2362, 0.5, 0.2362, 0.5455, 0.3149, 0.5, 0.2362, 0.4545, 0.3149, 0.5455, 0.3149, 0.4091, 0.2362, 0.3636, 0.3149, 0.4545, 0.3149, 0.4091, 0.2362, 0.3182, 0.2362, 0.3636, 0.3149, 0.3182, 0.2362, 0.2727, 0.3149, 0.3636, 0.3149, 0.2273, 0.2362, 0.1818, 0.3149, 0.2727, 0.3149, 0.2273, 0.2362, 0.1364, 0.2362, 0.1818, 0.3149, 0.1364, 0.2362, 0.09091, 0.3149, 0.1818, 0.3149, 0.9545, 0.2362, 0.9091, 0.3149, 1.0, 0.3149, 0.9545, 0.2362, 0.8636, 0.2362, 0.9091, 0.3149, 0.8636, 0.2362, 0.8182, 0.3149, 0.9091, 0.3149, 0.7727, 0.2362, 0.7273, 0.3149, 0.8182, 0.3149, 0.7727, 0.2362, 0.6818, 0.2362, 0.7273, 0.3149, 0.6818, 0.2362, 0.6364, 0.3149, 0.7273, 0.3149, 0.5, 0.2362, 0.4091, 0.2362, 0.4545, 0.3149, 0.5, 0.2362, 0.4545, 0.1575, 0.4091, 0.2362, 0.4545, 0.1575, 0.3636, 0.1575, 0.4091, 0.2362, 0.3182, 0.2362, 0.2273, 0.2362, 0.2727, 0.3149, 0.3182, 0.2362, 0.2727, 0.1575, 0.2273, 0.2362, 0.2727, 0.1575, 0.1818, 0.1575, 0.2273, 0.2362, 0.1364, 0.2362, 0.04545, 0.2362, 0.09091, 0.3149, 0.1364, 0.2362, 0.09091, 0.1575, 0.04545, 0.2362, 0.09091, 0.1575, 0.0, 0.1575, 0.04545, 0.2362, 0.8636, 0.2362, 0.7727, 0.2362, 0.8182, 0.3149, 0.8636, 0.2362, 0.8182, 0.1575, 0.7727, 0.2362, 0.8182, 0.1575, 0.7273, 0.1575, 0.7727, 0.2362, 0.6818, 0.2362, 0.5909, 0.2362, 0.6364, 0.3149, 0.6818, 0.2362, 0.6364, 0.1575, 0.5909, 0.2362, 0.6364, 0.1575, 0.5455, 0.1575, 0.5909, 0.2362, 0.5, 0.07873, 0.4545, 0.1575, 0.5455, 0.1575, 0.5, 0.07873, 0.4091, 0.07873, 0.4545, 0.1575, 0.4091, 0.07873, 0.3636, 0.1575, 0.4545, 0.1575, 0.3182, 0.07873, 0.2727, 0.1575, 0.3636, 0.1575, 0.3182, 0.07873, 0.2273, 0.07873, 0.2727, 0.1575, 0.2273, 0.07873, 0.1818, 0.1575, 0.2727, 0.1575, 0.1364, 0.07873, 0.09091, 0.1575, 0.1818, 0.1575, 0.1364, 0.07873, 0.04545, 0.07873, 0.09091, 0.1575, 0.04545, 0.07873, 0.0, 0.1575, 0.09091, 0.1575, 0.6364, 0.1575, 0.5909, 0.07873, 0.5455, 0.1575, 0.6364, 0.1575, 0.6818, 0.07873, 0.5909, 0.07873, 0.6818, 0.07873, 0.6364, 0.0, 0.5909, 0.07873, 0.8636, 0.07873, 0.8182, 0.1575, 0.9091, 0.1575, 0.8636, 0.07873, 0.7727, 0.07873, 0.8182, 0.1575, 0.7727, 0.07873, 0.7273, 0.1575, 0.8182, 0.1575])
me_icosphere.use_remesh_preserve_volume = False
me_icosphere.use_remesh_preserve_attributes = False
me_icosphere.use_mirror_vertex_groups = False
me_icosphere.update()
me_plane_001 = bpy.data.meshes.new('Plane.001')
me_plane_001.from_pydata([(-2.939, -2.939, 3.0), (2.939, -2.939, 3.0), (-2.939, 2.939, 3.0), (2.939, 2.939, 3.0), (0.0, 2.939, 5.0), (0.0, -2.939, 5.0), (-2.939, 2.939, 2.9), (-2.939, -2.939, 2.9), (2.939, -2.939, 2.9), (2.939, 2.939, 2.9), (0.0, 2.939, 4.9), (0.0, -2.939, 4.9)], [], [(5, 1, 3, 4), (0, 5, 4, 2), (11, 10, 9, 8), (7, 6, 10, 11), (0, 7, 11, 5), (5, 11, 8, 1), (1, 8, 9, 3), (4, 10, 6, 2), (3, 9, 10, 4), (2, 6, 7, 0)])
_uv = me_plane_001.uv_layers.new(name='UVMap')
_uv.uv.foreach_set('vector', [0.0, 0.0, 0.0, 0.0, 0.0, 0.0, 0.0, 0.0, 0.0, 0.0, 0.0, 0.0, 0.0, 0.0, 0.0, 0.0, 0.0, 0.0, 0.0, 0.0, 0.0, 0.0, 0.0, 0.0, 0.0, 0.0, 0.0, 0.0, 0.0, 0.0, 0.0, 0.0, 0.0, 0.0, 0.0, 0.0, 0.0, 0.0, 0.0, 0.0, 0.0, 0.0, 0.0, 0.0, 0.0, 0.0, 0.0, 0.0, 0.0, 0.0, 0.0, 0.0, 0.0, 0.0, 0.0, 0.0, 0.0, 0.0, 0.0, 0.0, 0.0, 0.0, 0.0, 0.0, 0.0, 0.0, 0.0, 0.0, 0.0, 0.0, 0.0, 0.0, 0.0, 0.0, 0.0, 0.0, 0.0, 0.0, 0.0, 0.0])
me_plane_001.use_remesh_preserve_volume = False
me_plane_001.use_remesh_preserve_attributes = False
me_plane_001.use_mirror_vertex_groups = False
me_plane_001.update()
me_plane_002 = bpy.data.meshes.new('Plane.002')
me_plane_002.from_pydata([(-2.939, -1.175, 4.89), (2.939, -1.175, 4.89), (-2.939, 2.939, 4.89), (2.939, 2.939, 4.89), (-2.939, -1.175, -2.0), (2.939, -1.175, -2.0), (-2.939, 2.939, -2.0), (2.939, 2.939, -2.0), (-0.9796, -1.175, 4.89), (0.9796, -1.175, 4.89), (0.9796, 2.939, 4.89), (-0.9796, 2.939, 4.89), (-0.9796, -1.175, -2.0), (0.9796, -1.175, -2.0), (0.9796, 2.939, -2.0), (-0.9796, 2.939, -2.0), (0.9796, -3.564, 4.89), (2.939, -3.564, 4.89), (0.9796, -3.564, -2.0), (2.939, -3.564, -2.0), (-2.939, -3.564, 4.89), (-2.939, -3.564, -2.0), (-0.9796, -3.564, 4.89), (-0.9796, -3.564, -2.0), (-2.939, 2.939, 6.89), (-2.939, -1.175, 6.89), (0.9796, -1.175, 6.89), (2.939, -1.175, 6.89), (2.939, 2.939, 6.89), (-0.9796, 2.939, 6.89), (-0.9796, -1.175, 6.89), (0.9796, 2.939, 6.89)], [], [(11, 2, 24, 29), (13, 14, 7, 5), (2, 6, 4, 0), (11, 15, 6, 2), (12, 8, 22, 23), (1, 5, 7, 3), (5, 1, 17, 19), (8, 12, 13, 9), (3, 7, 14, 10), (10, 14, 15, 11), (4, 6, 15, 12), (12, 15, 14, 13), (3, 10, 31, 28), (2, 0, 25, 24), (16, 18, 19, 17), (20, 21, 23, 22), (4, 12, 23, 21), (13, 5, 19, 18), (8, 0, 20, 22), (1, 9, 16, 17), (9, 13, 18, 16), (0, 4, 21, 20), (26, 27, 28, 31), (25, 30, 29, 24), (30, 26, 31, 29), (0, 8, 30, 25), (9, 1, 27, 26), (10, 11, 29, 31), (8, 9, 26, 30), (1, 3, 28, 27)])
_uv = me_plane_002.uv_layers.new(name='UVMap')
_uv.uv.foreach_set('vector', [0.3333, 1.0, 0.0, 1.0, 0.0, 1.0, 0.3333, 1.0, 0.6667, 0.0, 0.6667, 1.0, 1.0, 1.0, 1.0, 0.0, 0.0, 1.0, 0.0, 1.0, 0.0, 0.0, 0.0, 0.0, 0.3333, 1.0, 0.3333, 1.0, 0.0, 1.0, 0.0, 1.0, 0.3333, 0.0, 0.3333, 0.0, 0.3333, 0.0, 0.3333, 0.0, 1.0, 0.0, 1.0, 0.0, 1.0, 1.0, 1.0, 1.0, 1.0, 0.0, 1.0, 0.0, 1.0, 0.0, 1.0, 0.0, 0.3333, 0.0, 0.3333, 0.0, 0.6667, 0.0, 0.6667, 0.0, 1.0, 1.0, 1.0, 1.0, 0.6667, 1.0, 0.6667, 1.0, 0.6667, 1.0, 0.6667, 1.0, 0.3333, 1.0, 0.3333, 1.0, 0.0, 0.0, 0.0, 1.0, 0.3333, 1.0, 0.3333, 0.0, 0.3333, 0.0, 0.3333, 1.0, 0.6667, 1.0, 0.6667, 0.0, 1.0, 1.0, 0.6667, 1.0, 0.6667, 1.0, 1.0, 1.0, 0.0, 1.0, 0.0, 0.0, 0.0, 0.0, 0.0, 1.0, 0.6667, 0.0, 0.6667, 0.0, 1.0, 0.0, 1.0, 0.0, 0.0, 0.0, 0.0, 0.0, 0.3333, 0.0, 0.3333, 0.0, 0.0, 0.0, 0.3333, 0.0, 0.3333, 0.0, 0.0, 0.0, 0.6667, 0.0, 1.0, 0.0, 1.0, 0.0, 0.6667, 0.0, 0.3333, 0.0, 0.0, 0.0, 0.0, 0.0, 0.3333, 0.0, 1.0, 0.0, 0.6667, 0.0, 0.6667, 0.0, 1.0, 0.0, 0.6667, 0.0, 0.6667, 0.0, 0.6667, 0.0, 0.6667, 0.0, 0.0, 0.0, 0.0, 0.0, 0.0, 0.0, 0.0, 0.0, 0.6667, 0.0, 1.0, 0.0, 1.0, 1.0, 0.6667, 1.0, 0.0, 0.0, 0.3333, 0.0, 0.3333, 1.0, 0.0, 1.0, 0.3333, 0.0, 0.6667, 0.0, 0.6667, 1.0, 0.3333, 1.0, 0.0, 0.0, 0.3333, 0.0, 0.3333, 0.0, 0.0, 0.0, 0.6667, 0.0, 1.0, 0.0, 1.0, 0.0, 0.6667, 0.0, 0.6667, 1.0, 0.3333, 1.0, 0.3333, 1.0, 0.6667, 1.0, 0.3333, 0.0, 0.6667, 0.0, 0.6667, 0.0, 0.3333, 0.0, 1.0, 0.0, 1.0, 1.0, 1.0, 1.0, 1.0, 0.0])
me_plane_002.use_remesh_preserve_volume = False
me_plane_002.use_remesh_preserve_attributes = False
me_plane_002.use_mirror_vertex_groups = False
me_plane_002.update()

# ---- objects
ob_ifcfurniture_cube = bpy.data.objects.new('IfcFurniture/Cube', me_cube)
ob_ifcslab_plane = bpy.data.objects.new('IfcSlab/Plane', me_plane)
ob_ifcfurniture_suzanne_001_s_head = bpy.data.objects.new("IfcFurniture/Suzanne.001's head", me_suzanne)
ob_ifcfurniture_suzanne_000 = bpy.data.objects.new('IfcFurniture/Suzanne.000', me_suzanne)
ob_ifcfurniture_icosphere_001 = bpy.data.objects.new('IfcFurniture/Icosphere.001', me_icosphere)
ob_ifcroof_plane_001 = bpy.data.objects.new('IfcRoof/Plane.001', me_plane_001)
ob_ifcbuildingelementproxy_plane_002 = bpy.data.objects.new('IfcBuildingElementProxy/Plane.002', me_plane_002)
ob_ifcfurnituretype_icosphere = bpy.data.objects.new('IfcFurnitureType/Icosphere', me_icosphere)

# ---- transforms, parenting, visibility, modifiers, constraints
ob_ifcfurniture_cube.location = (0.0, 0.0, 0.0)
ob_ifcfurniture_cube.lock_rotations_4d = False
ob_ifcfurniture_cube.empty_display_type = 'ARROWS'
ob_ifcfurniture_cube.lineart.crease_threshold = 0.0
ob_ifcslab_plane.location = (0.0, 0.0, 0.0)
ob_ifcslab_plane.lineart.crease_threshold = 0.0
ob_ifcfurniture_suzanne_001_s_head.location = (0.0, 0.0, 0.0)
ob_ifcfurniture_suzanne_001_s_head.lineart.crease_threshold = 0.0
ob_ifcfurniture_suzanne_000.location = (0.0, -4.0, 0.0)
ob_ifcfurniture_suzanne_000.lineart.crease_threshold = 0.0
ob_ifcfurniture_icosphere_001.parent = ob_ifcfurnituretype_icosphere
ob_ifcfurniture_icosphere_001.location = (0.0, -6.0, 2.0)
ob_ifcfurniture_icosphere_001.lineart.crease_threshold = 0.0
ob_ifcroof_plane_001.location = (0.0, 0.0, 0.0)
ob_ifcroof_plane_001.lineart.crease_threshold = 0.0
ob_ifcbuildingelementproxy_plane_002.location = (7.912, 0.0, 0.0)
ob_ifcbuildingelementproxy_plane_002.lineart.crease_threshold = 0.0
ob_ifcfurnituretype_icosphere.location = (0.0, 0.0, 0.0)
ob_ifcfurnituretype_icosphere.lineart.crease_threshold = 0.0

# ---- collection membership
col_ifcbuildingstorey_ground_floor.objects.link(ob_ifcfurniture_cube)
col_ifcbuildingstorey_ground_floor.objects.link(ob_ifcslab_plane)
col_ifcbuildingstorey_level_1.objects.link(ob_ifcfurniture_suzanne_001_s_head)
col_ifcbuildingstorey_level_1.objects.link(ob_ifcfurniture_suzanne_000)
col_ifcbuildingstorey_level_1.objects.link(ob_ifcfurniture_icosphere_001)
col_ifcbuildingstorey_level_2.objects.link(ob_ifcroof_plane_001)
col_ifcbuilding_another_building.objects.link(ob_ifcbuildingelementproxy_plane_002)
col_ifctypeproduct.objects.link(ob_ifcfurnituretype_icosphere)

# ---- scene / render settings (as saved in the file)
scene.frame_start = 1; scene.frame_end = 250; scene.frame_set(1)
scene.render.engine = 'BLENDER_EEVEE_NEXT'
scene.cycles.use_denoising = False
scene.cycles.samples = 128
scene.cycles.sampling_pattern = 'TABULATED_SOBOL'
scene.cycles.use_adaptive_sampling = False
scene.cycles.use_light_tree = False
scene.view_settings.view_transform = 'Filmic'
bpy.context.view_layer.update()

# ---- added for rendering (the .blend has no active camera and no usable light): camera, sun
cam_auto = bpy.data.cameras.new('AutoCamera')
cam_auto.lens = 50.0
cam_auto.sensor_width = 36.0
cam_auto.clip_end = 1000.0
ob_auto_camera = bpy.data.objects.new('AutoCamera', cam_auto)
scene.collection.objects.link(ob_auto_camera)
ob_auto_camera.location = (21.7036, -23.3279, 16.6431)
ob_auto_camera.rotation_euler = (1.09748, -7.21219e-08, 0.694738)
scene.camera = ob_auto_camera
light_auto_sun = bpy.data.lights.new('AutoSun', 'SUN')
light_auto_sun.energy = 3.0
light_auto_sun.angle = 0.0523599
ob_auto_sun = bpy.data.objects.new('AutoSun', light_auto_sun)
scene.collection.objects.link(ob_auto_sun)
ob_auto_sun.rotation_euler = (0.872665, 0.174533, 0.523599)
bpy.context.view_layer.update()
